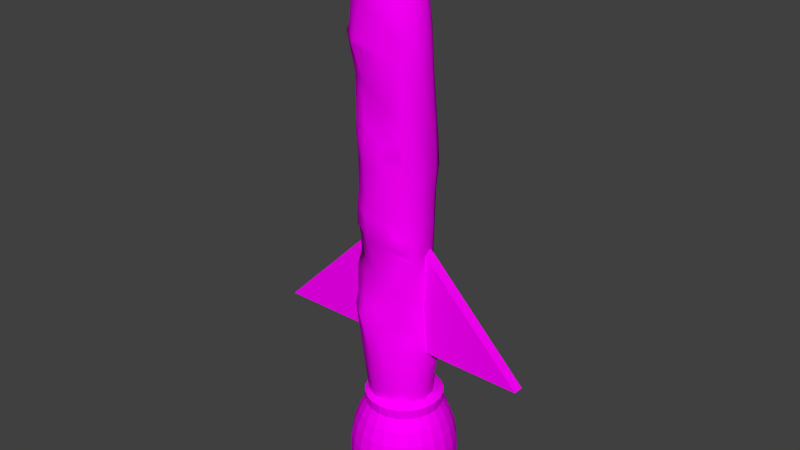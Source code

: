 # Source: rocket.blend  (saved by Blender 2.72.0; exported with 4.5.12 LTS)
import bpy
from mathutils import Matrix  # noqa: F401  (used for matrix-valued properties, if any)

bpy.ops.wm.read_factory_settings(use_empty=True)
scene = bpy.context.scene
scene.name = 'Scene'

# ---- collections
col_collection_1 = bpy.data.collections.new('Collection 1'); scene.collection.children.link(col_collection_1)

# ---- images (referenced by path relative to the original .blend; pixels are not part of the script)
import os
ASSET_DIR = os.environ.get("B2B_ASSET_DIR", "")  # directory of the original .blend (textures are referenced by path, not embedded)
HERE = os.path.dirname(os.path.abspath(__file__))  # packed textures are extracted next to this script under _unpacked/

def load_image(name, relpath, width, height, colorspace="sRGB"):
    """Load a texture the original file referenced (path relative to the .blend, or extracted next to this script)."""
    p = next((c for c in (os.path.join(HERE, relpath), os.path.join(ASSET_DIR, relpath)) if relpath and os.path.exists(c)), "")
    if p:
        img = bpy.data.images.load(p, check_existing=True)
        img.name = name
    else:  # same state as the original file: an image datablock whose file is absent (Cycles renders it pink)
        img = bpy.data.images.new(name, width, height)
        img.source = "FILE"
        img.filepath = "//" + (relpath or name)
    img.colorspace_settings.name = colorspace
    return img
img_metalaircraft0088_1_m_jpg = load_image('MetalAircraft0088_1_M.jpg', 'MetalAircraft0088_1_M.jpg', 1024, 1024, 'sRGB')
img_baguette_diff_png = load_image('Baguette_Diff.png', 'Baguette_Diff.png', 1024, 1024, 'sRGB')
img_metalplatesbare0058_2_s_jpg = load_image('MetalPlatesBare0058_2_S.jpg', 'MetalPlatesBare0058_2_S.jpg', 1024, 1024, 'sRGB')

# ---- materials (node trees are filled in below, after node groups)
mat_fins = bpy.data.materials.new('Fins')
mat_fins.alpha_threshold = 0.0
mat_fins.roughness = 0.5
mat_baguette = bpy.data.materials.new('Baguette')
mat_baguette.alpha_threshold = 0.0
mat_baguette.diffuse_color = (0.5804, 0.4824, 0.3765, 1.0)
mat_baguette.roughness = 0.5
mat_baguette.specular_intensity = 0.0
mat_metal = bpy.data.materials.new('Metal')
mat_metal.alpha_threshold = 0.0
mat_metal.roughness = 0.5

# ---- material node trees
mat_fins.use_nodes = True; mat_fins.node_tree.nodes.clear()
_N = mat_fins.node_tree.nodes; _L = mat_fins.node_tree.links
n0 = _N.new('ShaderNodeOutputMaterial'); n0.name = 'Material Output'; n0.location = (300, 300)
n1 = _N.new('ShaderNodeBsdfDiffuse'); n1.name = 'Diffuse BSDF'; n1.location = (10, 300)
n2 = _N.new('ShaderNodeTexImage'); n2.name = 'Image Texture'; n2.location = (-180, 300)
n2.width = 140
n2.image = img_metalaircraft0088_1_m_jpg
_L.new(n1.outputs[0], n0.inputs[0])
_L.new(n2.outputs[0], n1.inputs[0])
n0.is_active_output = True
mat_baguette.use_nodes = True; mat_baguette.node_tree.nodes.clear()
_N = mat_baguette.node_tree.nodes; _L = mat_baguette.node_tree.links
n0 = _N.new('ShaderNodeOutputMaterial'); n0.name = 'Material Output'; n0.location = (1200, 880)
n0.label = 'Material Out'
n1 = _N.new('ShaderNodeMix'); n1.name = 'Mix.005'; n1.location = (1000, 660)
n1.label = 'Bump/Map'
n1.mute = True
n1.data_type = 'RGBA'
n1.blend_type = 'MULTIPLY'
n1.inputs[0].default_value = 1.0
n1.inputs[6].default_value = (1.0, 1.0, 1.0, 1.0)
n1.inputs[7].default_value = (0.0, 0.0, 0.0, 1.0)
n2 = _N.new('ShaderNodeTexCoord'); n2.name = 'Texture Coordinate'; n2.location = (-600, 660)
n2.label = 'Texture Coords'
n3 = _N.new('ShaderNodeBsdfDiffuse'); n3.name = 'Diffuse BSDF.001'; n3.location = (1000, 880)
n4 = _N.new('ShaderNodeTexImage'); n4.name = 'Image Texture'; n4.location = (810, 880)
n4.width = 140
n4.image = img_baguette_diff_png
n5 = _N.new('ShaderNodeDisplacement'); n5.name = 'Displacement'; n5.location = (0, 0)
n5.inputs[1].default_value = 0.0
n5.inputs[2].default_value = 0.1
_L.new(n3.outputs[0], n0.inputs[0])
_L.new(n4.outputs[0], n3.inputs[0])
_L.new(n1.outputs[2], n5.inputs[0])
_L.new(n5.outputs[0], n0.inputs[2])
n0.is_active_output = True
mat_metal.use_nodes = True; mat_metal.node_tree.nodes.clear()
_N = mat_metal.node_tree.nodes; _L = mat_metal.node_tree.links
n0 = _N.new('ShaderNodeOutputMaterial'); n0.name = 'Material Output'; n0.location = (300, 300)
n1 = _N.new('ShaderNodeBsdfDiffuse'); n1.name = 'Diffuse BSDF'; n1.location = (10, 300)
n2 = _N.new('ShaderNodeTexImage'); n2.name = 'Image Texture'; n2.location = (-180, 300)
n2.width = 140
n2.image = img_metalplatesbare0058_2_s_jpg
_L.new(n1.outputs[0], n0.inputs[0])
_L.new(n2.outputs[0], n1.inputs[0])
n0.is_active_output = True

# ---- world
world_world = bpy.data.worlds.new('World'); scene.world = world_world
world_world.color = (0.05088, 0.05088, 0.05088)
world_world.use_sun_shadow = False
world_world.sun_shadow_jitter_overblur = 0.0
world_world.cycles.sampling_method = 'MANUAL'
world_world.cycles.sample_map_resolution = 256

# ---- meshes
me_cube_003 = bpy.data.meshes.new('Cube.003')
me_cube_003.from_pydata([(-1.0, -1.0, -1.0), (-1.0, 1.0, -1.0), (1.0, 1.0, -1.0), (1.0, -1.0, -1.0), (-1.0, -1.0, 1.0), (-1.0, 1.0, 1.0)], [], [(4, 5, 1, 0), (5, 4, 3, 2), (4, 0, 3), (0, 1, 2, 3), (1, 5, 2)])
_uv = me_cube_003.uv_layers.new(name='UVMap')
_uv.uv.foreach_set('vector', [0.3333, 0.4142, 0.3333, 4.938e-08, 0.6667, 0.0, 0.6667, 0.4142, 0.2226, 0.5858, 0.1108, 0.5858, 0.1108, 2.98e-08, 0.2226, 0.0, 0.8047, 1.0, 0.569, 0.7071, 0.8047, 0.4142, 1.0, 0.0, 1.0, 0.4142, 0.6667, 0.4142, 0.6667, 3.703e-08, 0.3333, 0.7071, 0.569, 0.4142, 0.569, 1.0])
me_cube_003.materials.append(mat_fins)
me_cube_003.use_remesh_preserve_volume = False
me_cube_003.use_remesh_preserve_attributes = False
me_cube_003.use_mirror_vertex_groups = False
me_cube_003.update()
me_cube_001 = bpy.data.meshes.new('Cube.001')
me_cube_001.from_pydata([(-1.0, -1.0, -1.0), (-1.0, 1.0, -1.0), (1.0, 1.0, -1.0), (1.0, -1.0, -1.0), (-1.0, -1.0, 1.0), (-1.0, 1.0, 1.0)], [], [(4, 5, 1, 0), (5, 4, 3, 2), (4, 0, 3), (0, 1, 2, 3), (1, 5, 2)])
_uv = me_cube_001.uv_layers.new(name='UVMap')
_uv.uv.foreach_set('vector', [0.3333, 0.4142, 0.3333, 4.938e-08, 0.6667, 0.0, 0.6667, 0.4142, 0.2226, 0.5858, 0.1108, 0.5858, 0.1108, 2.98e-08, 0.2226, 0.0, 0.8047, 1.0, 0.569, 0.7071, 0.8047, 0.4142, 1.0, 0.0, 1.0, 0.4142, 0.6667, 0.4142, 0.6667, 3.703e-08, 0.3333, 0.7071, 0.569, 0.4142, 0.569, 1.0])
me_cube_001.materials.append(mat_fins)
me_cube_001.use_remesh_preserve_volume = False
me_cube_001.use_remesh_preserve_attributes = False
me_cube_001.use_mirror_vertex_groups = False
me_cube_001.update()
me_untitled_001 = bpy.data.meshes.new('Untitled.001')
me_untitled_001.from_pydata([(-7.018, -79.5, 8.095), (1.155, -85.49, 10.47), (-9.989, -54.14, 13.76), (6.904, -67.86, 12.84), (-9.058, -22.74, 13.84), (6.979, -39.52, 11.83), (-8.273, -2.558, 13.12), (6.622, -11.42, 12.82), (-10.4, 21.23, 12.35), (6.577, 14.9, 12.51), (-6.433, 52.85, 12.4), (8.059, 45.39, 14.47), (-9.386, 64.56, 12.37), (5.179, 62.99, 12.55), (-11.86, 82.72, 10.85), (1.195, 86.5, 10.6), (3.24, -88.83, 5.375), (13.6, -70.74, 2.013), (11.74, -40.5, 2.876), (12.4, 12.54, 2.995), (-15.03, 54.55, 3.226), (-14.32, 0.6726, 2.863), (-14.7, -18.42, 3.116), (-0.5394, -75.97, 14.09), (-0.655, -48.37, 15.41), (0.3458, -15.17, 14.72), (-2.047, 5.708, 14.14), (-1.879, 31.79, 13.93), (-2.98, 76.45, 13.87), (-2.985, -86.97, 8.275), (10.03, -83.07, 7.502), (13.57, -54.87, 8.416), (10.48, -22.22, 9.939), (10.36, -0.3226, 8.467), (8.164, 25.37, 8.242), (7.605, 81.13, 8.007), (-4.998, 91.03, 6.954), (-13.7, 73.76, 7.74), (-14.54, 64.35, 7.647), (-12.28, 40.45, 8.004), (-12.58, 11.4, 8.665), (-12.89, -8.93, 8.235), (-12.79, -42.07, 9.155), (-10.93, -70.42, 8.09), (-2.374, -83.49, 8.123), (6.253, -79.79, 12.27), (-1.097, -63.48, 15.11), (-7.458, -71.65, 12.5), (9.951, -51.74, 13.2), (-3.296, -32.1, 14.94), (-8.819, -44.45, 13.84), (6.962, -20.52, 12.36), (-0.707, -7.05, 14.42), (-8.489, -11.51, 12.89), (6.099, 1.951, 12.5), (-0.8017, 17.92, 13.28), (-9.259, 13.46, 11.33), (3.462, 26.92, 12.51), (1.598, 50.37, 14.12), (-7.432, 35.63, 12.1), (-1.331, 64.47, 14.36), (3.718, 78.68, 12.28), (-4.516, 86.86, 11.27), (-9.695, 74.09, 12.2), (1.358, -88.24, 8.694), (-8.515, -80.46, 7.389), (11.03, -83.21, 1.818), (13.07, -56.65, 2.362), (10.85, -22.62, 3.907), (13.35, 26.96, 0.5088), (8.946, 81.21, 2.63), (11.85, -70.08, 8.094), (10.86, -41.0, 8.29), (10.37, -13.48, 8.507), (10.89, 12.65, 7.867), (11.89, 43.8, 9.114), (10.13, 63.32, 7.922), (2.923, 88.9, 7.205), (-4.737, 91.21, 2.141), (-13.95, 84.77, 7.433), (-14.79, 74.49, 2.335), (-16.09, 64.25, 1.83), (-14.25, 39.5, 2.957), (-11.97, -69.86, 4.72), (-13.45, 54.27, 8.105), (-13.35, 23.62, 7.695), (-12.81, -0.07523, 8.792), (-12.9, -18.99, 9.269), (-12.65, -57.71, 9.203), (-0.2076, -61.67, 15.11), (7.598, -65.98, 12.53), (12.08, -68.1, 7.767), (12.97, -68.51, 4.002), (12.6, -58.56, 4.247), (12.38, -57.6, 8.951), (8.913, -53.53, 13.72), (-1.47, -50.21, 15.39), (-6.66, -47.68, 14.19), (-6.672, -54.71, 14.17), (-0.6696, -28.5, 13.46), (7.473, -35.03, 11.4), (10.82, -37.35, 8.694), (11.3, -37.21, 5.664), (10.58, -28.63, 7.689), (9.916, -27.7, 10.42), (6.012, -26.16, 12.8), (-0.5173, -19.96, 14.71), (-6.236, -16.31, 13.35), (-5.554, -21.31, 14.12), (-5.352, 13.16, 13.33), (-0.8615, 8.21, 14.13), (7.053, 6.45, 12.15), (10.83, 3.813, 8.923), (11.02, 3.942, 6.218), (11.64, 8.901, 6.911), (10.48, 11.77, 9.847), (5.587, 14.17, 13.42), (-2.15, 16.48, 13.96), (-8.125, 19.02, 13.54), (-7.132, 41.17, 12.35), (-1.141, 37.28, 13.95), (4.844, 33.74, 12.55), (8.729, 31.99, 7.928), (12.74, 30.31, 4.906), (11.62, 36.21, 4.25), (11.3, 38.72, 8.288), (7.27, 40.93, 12.89), (1.515, 44.35, 14.04), (-5.364, 47.32, 12.33), (-11.69, 51.03, 9.523), (-10.55, 43.62, 9.197), (-5.039, -78.21, -4.437), (4.021, -84.09, -6.177), (-6.668, -58.73, -7.085), (8.226, -66.68, -8.021), (-9.027, -28.46, -7.119), (6.755, -36.74, -8.07), (-8.636, -2.27, -7.198), (5.413, -10.88, -6.826), (-7.789, 23.19, -7.647), (6.865, 15.31, -7.257), (-9.061, 51.77, -8.403), (6.138, 45.34, -7.401), (5.036, 61.64, -7.541), (-11.04, 81.41, -5.485), (2.196, 85.29, -5.363), (0.6955, -74.46, -8.806), (0.485, -48.34, -8.776), (-1.997, -15.85, -8.658), (-1.059, 6.707, -8.824), (-0.6587, 32.6, -9.554), (-1.246, 62.9, -9.211), (-2.008, 75.03, -8.24), (-2.918, -88.04, -0.4879), (10.15, -82.11, -3.766), (12.01, -55.81, -3.494), (10.07, -22.63, -3.885), (10.33, 0.01795, -2.712), (11.82, 27.14, -3.26), (8.105, 80.32, -2.588), (-4.171, 90.14, -2.651), (-13.39, 73.68, -3.007), (-14.49, 63.69, -3.953), (-12.89, 38.91, -3.655), (-12.66, 10.91, -2.812), (-13.62, -8.951, -3.675), (-12.44, -42.56, -0.6186), (-9.716, -70.92, -0.7649), (-5.688, -71.87, -6.325), (0.7922, -62.24, -9.115), (6.74, -78.41, -7.744), (-1.242, -83.81, -5.569), (-7.33, -43.79, -7.326), (-1.082, -32.46, -9.042), (7.874, -52.72, -7.672), (-9.32, -11.39, -7.715), (-1.572, -6.572, -8.668), (5.478, -20.05, -7.636), (-8.266, 10.87, -7.332), (-0.4776, 19.36, -9.202), (6.097, 2.481, -7.136), (-8.069, 36.64, -8.218), (-0.8973, 48.85, -9.668), (7.03, 29.09, -7.636), (-9.232, 63.18, -8.15), (-8.907, 72.77, -7.133), (-3.338, 85.49, -6.404), (4.518, 77.37, -6.713), (4.511, -87.23, -2.801), (-7.852, -81.2, -0.5737), (12.56, -69.29, -3.86), (11.13, -38.93, -3.82), (9.665, -13.09, -2.682), (11.05, 13.24, -2.744), (10.73, 43.5, -3.114), (9.81, 62.42, -3.453), (3.592, 88.03, -2.353), (-13.31, 83.91, -2.286), (-13.53, 53.79, -3.813), (-12.21, 23.43, -3.019), (-12.86, -0.0273, -2.946), (-13.39, -18.87, -2.834), (-11.57, -57.87, -0.7275), (-9.36, -80.54, 5.022), (11.27, -14.0, 2.866), (12.51, 42.72, 2.396), (3.614, 89.5, 2.432), (-14.4, 86.02, 2.517), (-13.62, 23.71, 2.482), (-13.55, -57.18, 5.268), (-3.15, -87.11, 5.179), (11.58, -0.6539, 2.893), (11.46, 63.32, 2.009), (-14.19, 11.46, 2.869), (-14.7, -8.305, 2.216), (-14.12, -41.84, 5.127)], [], [(0, 44, 23), (23, 47, 0), (44, 1, 45), (45, 23, 44), (3, 46, 23), (23, 45, 3), (46, 2, 47), (47, 23, 46), (98, 89, 96), (96, 97, 98), (89, 90, 95), (95, 96, 89), (5, 49, 24), (24, 48, 5), (49, 4, 50), (50, 24, 49), (108, 99, 106), (106, 107, 108), (99, 100, 105), (105, 106, 99), (7, 52, 25), (25, 51, 7), (52, 6, 53), (53, 25, 52), (6, 52, 26), (26, 56, 6), (52, 7, 54), (54, 26, 52), (116, 117, 110), (110, 111, 116), (117, 118, 109), (109, 110, 117), (8, 55, 27), (27, 59, 8), (55, 9, 57), (57, 27, 55), (126, 127, 120), (120, 121, 126), (127, 128, 119), (119, 120, 127), (10, 58, 60), (60, 12, 10), (58, 11, 13), (13, 60, 58), (12, 60, 28), (28, 63, 12), (60, 13, 61), (61, 28, 60), (15, 62, 28), (28, 61, 15), (62, 14, 63), (63, 28, 62), (203, 210, 29), (29, 65, 203), (210, 16, 64), (64, 29, 210), (1, 44, 29), (29, 64, 1), (44, 0, 65), (65, 29, 44), (16, 66, 30), (30, 64, 16), (66, 17, 71), (71, 30, 66), (3, 45, 30), (30, 71, 3), (45, 1, 64), (64, 30, 45), (92, 93, 94), (94, 91, 92), (67, 18, 72), (72, 31, 67), (5, 48, 31), (31, 72, 5), (95, 90, 91), (91, 94, 95), (102, 103, 104), (104, 101, 102), (68, 204, 73), (73, 32, 68), (7, 51, 32), (32, 73, 7), (105, 100, 101), (101, 104, 105), (204, 211, 33), (33, 73, 204), (113, 114, 115), (115, 112, 113), (116, 111, 112), (112, 115, 116), (54, 7, 73), (73, 33, 54), (19, 69, 34), (34, 74, 19), (123, 124, 125), (125, 122, 123), (126, 121, 122), (122, 125, 126), (57, 9, 74), (74, 34, 57), (205, 212, 76), (76, 75, 205), (13, 11, 75), (75, 76, 13), (212, 70, 35), (35, 76, 212), (70, 206, 77), (77, 35, 70), (15, 61, 35), (35, 77, 15), (61, 13, 76), (76, 35, 61), (206, 78, 36), (36, 77, 206), (78, 207, 79), (79, 36, 78), (14, 62, 36), (36, 79, 14), (62, 15, 77), (77, 36, 62), (207, 80, 37), (37, 79, 207), (80, 81, 38), (38, 37, 80), (12, 63, 37), (37, 38, 12), (63, 14, 79), (79, 37, 63), (81, 20, 84), (84, 38, 81), (10, 12, 38), (38, 84, 10), (20, 82, 39), (39, 84, 20), (82, 208, 85), (85, 39, 82), (8, 59, 39), (39, 85, 8), (119, 128, 129), (129, 130, 119), (208, 213, 40), (40, 85, 208), (213, 21, 86), (86, 40, 213), (6, 56, 40), (40, 86, 6), (56, 8, 85), (85, 40, 56), (21, 214, 41), (41, 86, 21), (214, 22, 87), (87, 41, 214), (4, 53, 41), (41, 87, 4), (53, 6, 86), (86, 41, 53), (22, 215, 42), (42, 87, 22), (215, 209, 88), (88, 42, 215), (2, 50, 42), (42, 88, 2), (50, 4, 87), (87, 42, 50), (209, 83, 43), (43, 88, 209), (83, 203, 65), (65, 43, 83), (0, 47, 43), (43, 65, 0), (47, 2, 88), (88, 43, 47), (90, 89, 46), (46, 3, 90), (91, 90, 3), (3, 71, 91), (92, 91, 71), (71, 17, 92), (93, 92, 17), (17, 67, 93), (94, 93, 67), (67, 31, 94), (95, 94, 31), (31, 48, 95), (96, 95, 48), (48, 24, 96), (97, 96, 24), (24, 50, 97), (98, 97, 50), (50, 2, 98), (89, 98, 2), (2, 46, 89), (100, 99, 49), (49, 5, 100), (101, 100, 5), (5, 72, 101), (102, 101, 72), (72, 18, 102), (103, 102, 18), (18, 68, 103), (104, 103, 68), (68, 32, 104), (105, 104, 32), (32, 51, 105), (106, 105, 51), (51, 25, 106), (107, 106, 25), (25, 53, 107), (108, 107, 53), (53, 4, 108), (99, 108, 4), (4, 49, 99), (26, 110, 109), (109, 56, 26), (111, 110, 26), (26, 54, 111), (112, 111, 54), (54, 33, 112), (113, 112, 33), (33, 211, 113), (114, 113, 211), (211, 19, 114), (115, 114, 19), (19, 74, 115), (116, 115, 74), (74, 9, 116), (117, 116, 9), (9, 55, 117), (118, 117, 55), (55, 8, 118), (56, 109, 118), (118, 8, 56), (120, 119, 59), (59, 27, 120), (121, 120, 27), (27, 57, 121), (122, 121, 57), (57, 34, 122), (123, 122, 34), (34, 69, 123), (124, 123, 69), (69, 205, 124), (125, 124, 205), (205, 75, 125), (126, 125, 75), (75, 11, 126), (127, 126, 11), (11, 58, 127), (128, 127, 58), (58, 10, 128), (129, 128, 10), (10, 84, 129), (130, 129, 84), (84, 39, 130), (119, 130, 39), (39, 59, 119), (131, 168, 146), (146, 171, 131), (168, 133, 169), (169, 146, 168), (134, 170, 146), (146, 169, 134), (170, 132, 171), (171, 146, 170), (133, 172, 147), (147, 169, 133), (172, 135, 173), (173, 147, 172), (136, 174, 147), (147, 173, 136), (174, 134, 169), (169, 147, 174), (135, 175, 148), (148, 173, 135), (175, 137, 176), (176, 148, 175), (138, 177, 148), (148, 176, 138), (177, 136, 173), (173, 148, 177), (137, 178, 149), (149, 176, 137), (178, 139, 179), (179, 149, 178), (140, 180, 149), (149, 179, 140), (180, 138, 176), (176, 149, 180), (139, 181, 150), (150, 179, 139), (181, 141, 182), (182, 150, 181), (142, 183, 150), (150, 182, 142), (183, 140, 179), (179, 150, 183), (141, 184, 151), (151, 182, 141), (143, 142, 182), (182, 151, 143), (184, 185, 152), (152, 151, 184), (185, 144, 186), (186, 152, 185), (145, 187, 152), (152, 186, 145), (187, 143, 151), (151, 152, 187), (131, 171, 153), (153, 189, 131), (171, 132, 188), (188, 153, 171), (16, 210, 153), (153, 188, 16), (210, 203, 189), (189, 153, 210), (132, 170, 154), (154, 188, 132), (170, 134, 190), (190, 154, 170), (17, 66, 154), (154, 190, 17), (66, 16, 188), (188, 154, 66), (134, 174, 155), (155, 190, 134), (174, 136, 191), (191, 155, 174), (18, 67, 155), (155, 191, 18), (67, 17, 190), (190, 155, 67), (136, 177, 156), (156, 191, 136), (177, 138, 192), (192, 156, 177), (204, 68, 156), (156, 192, 204), (68, 18, 191), (191, 156, 68), (138, 180, 157), (157, 192, 138), (180, 140, 193), (193, 157, 180), (19, 211, 157), (157, 193, 19), (211, 204, 192), (192, 157, 211), (140, 183, 158), (158, 193, 140), (183, 142, 194), (194, 158, 183), (205, 69, 158), (158, 194, 205), (69, 19, 193), (193, 158, 69), (142, 143, 195), (195, 194, 142), (212, 205, 194), (194, 195, 212), (143, 187, 159), (159, 195, 143), (187, 145, 196), (196, 159, 187), (206, 70, 159), (159, 196, 206), (70, 212, 195), (195, 159, 70), (145, 186, 160), (160, 196, 145), (186, 144, 197), (197, 160, 186), (207, 78, 160), (160, 197, 207), (78, 206, 196), (196, 160, 78), (144, 185, 161), (161, 197, 144), (185, 184, 162), (162, 161, 185), (81, 80, 161), (161, 162, 81), (80, 207, 197), (197, 161, 80), (184, 141, 198), (198, 162, 184), (20, 81, 162), (162, 198, 20), (141, 181, 163), (163, 198, 141), (181, 139, 199), (199, 163, 181), (208, 82, 163), (163, 199, 208), (82, 20, 198), (198, 163, 82), (139, 178, 164), (164, 199, 139), (178, 137, 200), (200, 164, 178), (21, 213, 164), (164, 200, 21), (213, 208, 199), (199, 164, 213), (137, 175, 165), (165, 200, 137), (175, 135, 201), (201, 165, 175), (22, 214, 165), (165, 201, 22), (214, 21, 200), (200, 165, 214), (135, 172, 166), (166, 201, 135), (172, 133, 202), (202, 166, 172), (209, 215, 166), (166, 202, 209), (215, 22, 201), (201, 166, 215), (133, 168, 167), (167, 202, 133), (168, 131, 189), (189, 167, 168), (203, 83, 167), (167, 189, 203), (83, 209, 202), (202, 167, 83)])
me_untitled_001.polygons.foreach_set('use_smooth', [True] * 428)
_uv = me_untitled_001.uv_layers.new(name='UVChannel_1')
_uv.uv.foreach_set('vector', [0.5541, 0.958, 0.5137, 0.9469, 0.5494, 0.8945, 0.5494, 0.8945, 0.5989, 0.9142, 0.5541, 0.958, 0.5137, 0.9469, 0.4881, 0.9303, 0.5002, 0.8817, 0.5002, 0.8817, 0.5494, 0.8945, 0.5137, 0.9469, 0.5498, 0.8207, 0.6104, 0.8423, 0.5494, 0.8945, 0.5494, 0.8945, 0.5002, 0.8817, 0.5498, 0.8207, 0.6104, 0.8423, 0.6961, 0.8461, 0.5989, 0.9142, 0.5989, 0.9142, 0.5494, 0.8945, 0.6104, 0.8423, 0.6787, 0.8316, 0.6152, 0.8299, 0.6774, 0.784, 0.6774, 0.784, 0.714, 0.7995, 0.6787, 0.8316, 0.6152, 0.8299, 0.5549, 0.8089, 0.6121, 0.7497, 0.6121, 0.7497, 0.6774, 0.784, 0.6152, 0.8299, 0.6848, 0.6858, 0.7729, 0.7086, 0.6826, 0.7712, 0.6826, 0.7712, 0.6162, 0.7371, 0.6848, 0.6858, 0.7729, 0.7086, 0.8461, 0.6938, 0.7401, 0.796, 0.7401, 0.796, 0.6826, 0.7712, 0.7729, 0.7086, 0.8378, 0.6695, 0.7782, 0.6769, 0.8222, 0.6376, 0.8222, 0.6376, 0.862, 0.6475, 0.8378, 0.6695, 0.7782, 0.6769, 0.7051, 0.6624, 0.7595, 0.6316, 0.7595, 0.6316, 0.8222, 0.6376, 0.7782, 0.6769, 0.8375, 0.528, 0.881, 0.554, 0.8404, 0.61, 0.8404, 0.61, 0.7836, 0.6006, 0.8375, 0.528, 0.881, 0.554, 0.9312, 0.569, 0.8986, 0.6377, 0.8986, 0.6377, 0.8404, 0.61, 0.881, 0.554, 0.1137, 0.5367, 0.05756, 0.5091, 0.1379, 0.4511, 0.1379, 0.4511, 0.2166, 0.4553, 0.1137, 0.5367, 0.05756, 0.5091, 0.03235, 0.4814, 0.08506, 0.432, 0.08506, 0.432, 0.1379, 0.4511, 0.05756, 0.5091, 0.1457, 0.3712, 0.1946, 0.3987, 0.1455, 0.433, 0.1455, 0.433, 0.1045, 0.3999, 0.1457, 0.3712, 0.1946, 0.3987, 0.2325, 0.4164, 0.1935, 0.4329, 0.1935, 0.4329, 0.1455, 0.433, 0.1946, 0.3987, 0.2678, 0.4153, 0.2057, 0.3735, 0.2753, 0.3236, 0.2753, 0.3236, 0.3249, 0.3385, 0.2678, 0.4153, 0.2057, 0.3735, 0.1608, 0.3506, 0.2216, 0.3163, 0.2216, 0.3163, 0.2753, 0.3236, 0.2057, 0.3735, 0.2823, 0.2331, 0.3288, 0.2503, 0.3022, 0.2956, 0.3022, 0.2956, 0.2535, 0.2774, 0.2823, 0.2331, 0.3288, 0.2503, 0.3786, 0.273, 0.3534, 0.311, 0.3534, 0.311, 0.3022, 0.2956, 0.3288, 0.2503, 0.4126, 0.2515, 0.36, 0.2205, 0.4411, 0.1656, 0.4411, 0.1656, 0.4848, 0.2066, 0.4126, 0.2515, 0.36, 0.2205, 0.3061, 0.2132, 0.4013, 0.136, 0.4013, 0.136, 0.4411, 0.1656, 0.36, 0.2205, 0.4848, 0.2066, 0.4411, 0.1656, 0.5068, 0.1183, 0.5068, 0.1183, 0.5321, 0.162, 0.4848, 0.2066, 0.4411, 0.1656, 0.4013, 0.136, 0.4874, 0.08822, 0.4874, 0.08822, 0.5068, 0.1183, 0.4411, 0.1656, 0.5357, 0.06331, 0.5613, 0.08897, 0.5068, 0.1183, 0.5068, 0.1183, 0.4874, 0.08822, 0.5357, 0.06331, 0.5613, 0.08897, 0.5799, 0.1227, 0.5321, 0.162, 0.5321, 0.162, 0.5068, 0.1183, 0.5613, 0.08897, 0.561, 0.9911, 0.4711, 0.984, 0.4935, 0.9609, 0.4935, 0.9609, 0.5537, 0.9712, 0.561, 0.9911, 0.4711, 0.984, 0.4166, 0.943, 0.4699, 0.9408, 0.4699, 0.9408, 0.4935, 0.9609, 0.4711, 0.984, 0.4881, 0.9303, 0.5137, 0.9469, 0.4935, 0.9609, 0.4935, 0.9609, 0.4699, 0.9408, 0.4881, 0.9303, 0.5137, 0.9469, 0.5541, 0.958, 0.5537, 0.9712, 0.5537, 0.9712, 0.4935, 0.9609, 0.5137, 0.9469, 0.4166, 0.943, 0.4042, 0.8623, 0.4554, 0.8757, 0.4554, 0.8757, 0.4699, 0.9408, 0.4166, 0.943, 0.4042, 0.8623, 0.4656, 0.7817, 0.5043, 0.8019, 0.5043, 0.8019, 0.4554, 0.8757, 0.4042, 0.8623, 0.5498, 0.8207, 0.5002, 0.8817, 0.4554, 0.8757, 0.4554, 0.8757, 0.5043, 0.8019, 0.5498, 0.8207, 0.5002, 0.8817, 0.4881, 0.9303, 0.4699, 0.9408, 0.4699, 0.9408, 0.4554, 0.8757, 0.5002, 0.8817, 0.4876, 0.7768, 0.5358, 0.723, 0.5637, 0.7411, 0.5637, 0.7411, 0.511, 0.79, 0.4876, 0.7768, 0.5351, 0.7028, 0.6306, 0.6233, 0.6516, 0.6662, 0.6516, 0.6662, 0.573, 0.7235, 0.5351, 0.7028, 0.6848, 0.6858, 0.6162, 0.7371, 0.573, 0.7235, 0.573, 0.7235, 0.6516, 0.6662, 0.6848, 0.6858, 0.6121, 0.7497, 0.5549, 0.8089, 0.511, 0.79, 0.511, 0.79, 0.5637, 0.7411, 0.6121, 0.7497, 0.6591, 0.6348, 0.7127, 0.6054, 0.7305, 0.6152, 0.7305, 0.6152, 0.6727, 0.6511, 0.6591, 0.6348, 0.7283, 0.5426, 0.7853, 0.4843, 0.8059, 0.5082, 0.8059, 0.5082, 0.7554, 0.5774, 0.7283, 0.5426, 0.8375, 0.528, 0.7836, 0.6006, 0.7554, 0.5774, 0.7554, 0.5774, 0.8059, 0.5082, 0.8375, 0.528, 0.7595, 0.6316, 0.7051, 0.6624, 0.6727, 0.6511, 0.6727, 0.6511, 0.7305, 0.6152, 0.7595, 0.6316, 0.003204, 0.4115, 0.01116, 0.3531, 0.05548, 0.411, 0.05548, 0.411, 0.02046, 0.4601, 0.003204, 0.4115, 0.05055, 0.3567, 0.08015, 0.3373, 0.1054, 0.3518, 0.1054, 0.3518, 0.06018, 0.3848, 0.05055, 0.3567, 0.1457, 0.3712, 0.1045, 0.3999, 0.06018, 0.3848, 0.06018, 0.3848, 0.1054, 0.3518, 0.1457, 0.3712, 0.08506, 0.432, 0.03235, 0.4814, 0.02046, 0.4601, 0.02046, 0.4601, 0.05548, 0.411, 0.08506, 0.432, 0.0639, 0.2578, 0.1304, 0.2099, 0.1818, 0.2887, 0.1818, 0.2887, 0.1206, 0.3217, 0.0639, 0.2578, 0.184, 0.2345, 0.2105, 0.2008, 0.2419, 0.21, 0.2419, 0.21, 0.2149, 0.2541, 0.184, 0.2345, 0.2823, 0.2331, 0.2535, 0.2774, 0.2149, 0.2541, 0.2149, 0.2541, 0.2419, 0.21, 0.2823, 0.2331, 0.2216, 0.3163, 0.1608, 0.3506, 0.1206, 0.3217, 0.1206, 0.3217, 0.1818, 0.2887, 0.2216, 0.3163, 0.2229, 0.1266, 0.3337, 0.04819, 0.3728, 0.09586, 0.3728, 0.09586, 0.2684, 0.1864, 0.2229, 0.1266, 0.4013, 0.136, 0.3061, 0.2132, 0.2684, 0.1864, 0.2684, 0.1864, 0.3728, 0.09586, 0.4013, 0.136, 0.3337, 0.04819, 0.4695, 0.008008, 0.4818, 0.04437, 0.4818, 0.04437, 0.3728, 0.09586, 0.3337, 0.04819, 0.4695, 0.008008, 0.5557, 0.005819, 0.5455, 0.03457, 0.5455, 0.03457, 0.4818, 0.04437, 0.4695, 0.008008, 0.5357, 0.06331, 0.4874, 0.08822, 0.4818, 0.04437, 0.4818, 0.04437, 0.5455, 0.03457, 0.5357, 0.06331, 0.4874, 0.08822, 0.4013, 0.136, 0.3728, 0.09586, 0.3728, 0.09586, 0.4818, 0.04437, 0.4874, 0.08822, 0.5557, 0.005819, 0.6366, 0.04018, 0.5931, 0.06493, 0.5931, 0.06493, 0.5455, 0.03457, 0.5557, 0.005819, 0.6366, 0.04018, 0.6617, 0.1215, 0.6097, 0.1229, 0.6097, 0.1229, 0.5931, 0.06493, 0.6366, 0.04018, 0.5799, 0.1227, 0.5613, 0.08897, 0.5931, 0.06493, 0.5931, 0.06493, 0.6097, 0.1229, 0.5799, 0.1227, 0.5613, 0.08897, 0.5357, 0.06331, 0.5455, 0.03457, 0.5455, 0.03457, 0.5931, 0.06493, 0.5613, 0.08897, 0.6617, 0.1215, 0.6173, 0.203, 0.5648, 0.1887, 0.5648, 0.1887, 0.6097, 0.1229, 0.6617, 0.1215, 0.6173, 0.203, 0.552, 0.2699, 0.5205, 0.2414, 0.5205, 0.2414, 0.5648, 0.1887, 0.6173, 0.203, 0.4848, 0.2066, 0.5321, 0.162, 0.5648, 0.1887, 0.5648, 0.1887, 0.5205, 0.2414, 0.4848, 0.2066, 0.5321, 0.162, 0.5799, 0.1227, 0.6097, 0.1229, 0.6097, 0.1229, 0.5648, 0.1887, 0.5321, 0.162, 0.552, 0.2699, 0.4887, 0.3113, 0.4619, 0.2863, 0.4619, 0.2863, 0.5205, 0.2414, 0.552, 0.2699, 0.4126, 0.2515, 0.4848, 0.2066, 0.5205, 0.2414, 0.5205, 0.2414, 0.4619, 0.2863, 0.4126, 0.2515, 0.4887, 0.3113, 0.4061, 0.3886, 0.3824, 0.35, 0.3824, 0.35, 0.4619, 0.2863, 0.4887, 0.3113, 0.4061, 0.3886, 0.3227, 0.4622, 0.2973, 0.4354, 0.2973, 0.4354, 0.3824, 0.35, 0.4061, 0.3886, 0.2678, 0.4153, 0.3249, 0.3385, 0.3824, 0.35, 0.3824, 0.35, 0.2973, 0.4354, 0.2678, 0.4153, 0.3534, 0.311, 0.3786, 0.273, 0.4329, 0.2906, 0.4329, 0.2906, 0.3892, 0.3236, 0.3534, 0.311, 0.3227, 0.4622, 0.2563, 0.5186, 0.2268, 0.4875, 0.2268, 0.4875, 0.2973, 0.4354, 0.3227, 0.4622, 0.2563, 0.5186, 0.1659, 0.5987, 0.1406, 0.5651, 0.1406, 0.5651, 0.2268, 0.4875, 0.2563, 0.5186, 0.1137, 0.5367, 0.2166, 0.4553, 0.2268, 0.4875, 0.2268, 0.4875, 0.1406, 0.5651, 0.1137, 0.5367, 0.2166, 0.4553, 0.2678, 0.4153, 0.2973, 0.4354, 0.2973, 0.4354, 0.2268, 0.4875, 0.2166, 0.4553, 0.9944, 0.6132, 0.9896, 0.7052, 0.9465, 0.6679, 0.9465, 0.6679, 0.9729, 0.5952, 0.9944, 0.6132, 0.9896, 0.7052, 0.9366, 0.7566, 0.8956, 0.7261, 0.8956, 0.7261, 0.9465, 0.6679, 0.9896, 0.7052, 0.8461, 0.6938, 0.8986, 0.6377, 0.9465, 0.6679, 0.9465, 0.6679, 0.8956, 0.7261, 0.8461, 0.6938, 0.8986, 0.6377, 0.9312, 0.569, 0.9729, 0.5952, 0.9729, 0.5952, 0.9465, 0.6679, 0.8986, 0.6377, 0.9366, 0.7566, 0.8298, 0.8642, 0.7896, 0.8342, 0.7896, 0.8342, 0.8956, 0.7261, 0.9366, 0.7566, 0.8298, 0.8642, 0.7392, 0.9308, 0.7141, 0.8879, 0.7141, 0.8879, 0.7896, 0.8342, 0.8298, 0.8642, 0.6961, 0.8461, 0.7401, 0.796, 0.7896, 0.8342, 0.7896, 0.8342, 0.7141, 0.8879, 0.6961, 0.8461, 0.7401, 0.796, 0.8461, 0.6938, 0.8956, 0.7261, 0.8956, 0.7261, 0.7896, 0.8342, 0.7401, 0.796, 0.7392, 0.9308, 0.6588, 0.9732, 0.6238, 0.9425, 0.6238, 0.9425, 0.7141, 0.8879, 0.7392, 0.9308, 0.6588, 0.9732, 0.561, 0.9911, 0.5537, 0.9712, 0.5537, 0.9712, 0.6238, 0.9425, 0.6588, 0.9732, 0.5541, 0.958, 0.5989, 0.9142, 0.6238, 0.9425, 0.6238, 0.9425, 0.5537, 0.9712, 0.5541, 0.958, 0.5989, 0.9142, 0.6961, 0.8461, 0.7141, 0.8879, 0.7141, 0.8879, 0.6238, 0.9425, 0.5989, 0.9142, 0.5549, 0.8089, 0.6152, 0.8299, 0.6104, 0.8423, 0.6104, 0.8423, 0.5498, 0.8207, 0.5549, 0.8089, 0.511, 0.79, 0.5549, 0.8089, 0.5498, 0.8207, 0.5498, 0.8207, 0.5043, 0.8019, 0.511, 0.79, 0.4876, 0.7768, 0.511, 0.79, 0.5043, 0.8019, 0.5043, 0.8019, 0.4656, 0.7817, 0.4876, 0.7768, 0.5358, 0.723, 0.4876, 0.7768, 0.4656, 0.7817, 0.4656, 0.7817, 0.5351, 0.7028, 0.5358, 0.723, 0.5637, 0.7411, 0.5358, 0.723, 0.5351, 0.7028, 0.5351, 0.7028, 0.573, 0.7235, 0.5637, 0.7411, 0.6121, 0.7497, 0.5637, 0.7411, 0.573, 0.7235, 0.573, 0.7235, 0.6162, 0.7371, 0.6121, 0.7497, 0.6774, 0.784, 0.6121, 0.7497, 0.6162, 0.7371, 0.6162, 0.7371, 0.6826, 0.7712, 0.6774, 0.784, 0.714, 0.7995, 0.6774, 0.784, 0.6826, 0.7712, 0.6826, 0.7712, 0.7401, 0.796, 0.714, 0.7995, 0.6787, 0.8316, 0.714, 0.7995, 0.7401, 0.796, 0.7401, 0.796, 0.6961, 0.8461, 0.6787, 0.8316, 0.6152, 0.8299, 0.6787, 0.8316, 0.6961, 0.8461, 0.6961, 0.8461, 0.6104, 0.8423, 0.6152, 0.8299, 0.7051, 0.6624, 0.7782, 0.6769, 0.7729, 0.7086, 0.7729, 0.7086, 0.6848, 0.6858, 0.7051, 0.6624, 0.6727, 0.6511, 0.7051, 0.6624, 0.6848, 0.6858, 0.6848, 0.6858, 0.6516, 0.6662, 0.6727, 0.6511, 0.6591, 0.6348, 0.6727, 0.6511, 0.6516, 0.6662, 0.6516, 0.6662, 0.6306, 0.6233, 0.6591, 0.6348, 0.7127, 0.6054, 0.6591, 0.6348, 0.6306, 0.6233, 0.6306, 0.6233, 0.7283, 0.5426, 0.7127, 0.6054, 0.7305, 0.6152, 0.7127, 0.6054, 0.7283, 0.5426, 0.7283, 0.5426, 0.7554, 0.5774, 0.7305, 0.6152, 0.7595, 0.6316, 0.7305, 0.6152, 0.7554, 0.5774, 0.7554, 0.5774, 0.7836, 0.6006, 0.7595, 0.6316, 0.8222, 0.6376, 0.7595, 0.6316, 0.7836, 0.6006, 0.7836, 0.6006, 0.8404, 0.61, 0.8222, 0.6376, 0.862, 0.6475, 0.8222, 0.6376, 0.8404, 0.61, 0.8404, 0.61, 0.8986, 0.6377, 0.862, 0.6475, 0.8378, 0.6695, 0.862, 0.6475, 0.8986, 0.6377, 0.8986, 0.6377, 0.8461, 0.6938, 0.8378, 0.6695, 0.7782, 0.6769, 0.8378, 0.6695, 0.8461, 0.6938, 0.8461, 0.6938, 0.7729, 0.7086, 0.7782, 0.6769, 0.1379, 0.4511, 0.1455, 0.433, 0.1935, 0.4329, 0.1935, 0.4329, 0.2166, 0.4553, 0.1379, 0.4511, 0.1045, 0.3999, 0.1455, 0.433, 0.1379, 0.4511, 0.1379, 0.4511, 0.08506, 0.432, 0.1045, 0.3999, 0.06018, 0.3848, 0.1045, 0.3999, 0.08506, 0.432, 0.08506, 0.432, 0.05548, 0.411, 0.06018, 0.3848, 0.05055, 0.3567, 0.06018, 0.3848, 0.05548, 0.411, 0.05548, 0.411, 0.01116, 0.3531, 0.05055, 0.3567, 0.08015, 0.3373, 0.05055, 0.3567, 0.01116, 0.3531, 0.01116, 0.3531, 0.0639, 0.2578, 0.08015, 0.3373, 0.1054, 0.3518, 0.08015, 0.3373, 0.0639, 0.2578, 0.0639, 0.2578, 0.1206, 0.3217, 0.1054, 0.3518, 0.1457, 0.3712, 0.1054, 0.3518, 0.1206, 0.3217, 0.1206, 0.3217, 0.1608, 0.3506, 0.1457, 0.3712, 0.1946, 0.3987, 0.1457, 0.3712, 0.1608, 0.3506, 0.1608, 0.3506, 0.2057, 0.3735, 0.1946, 0.3987, 0.2325, 0.4164, 0.1946, 0.3987, 0.2057, 0.3735, 0.2057, 0.3735, 0.2678, 0.4153, 0.2325, 0.4164, 0.2166, 0.4553, 0.1935, 0.4329, 0.2325, 0.4164, 0.2325, 0.4164, 0.2678, 0.4153, 0.2166, 0.4553, 0.3022, 0.2956, 0.3534, 0.311, 0.3249, 0.3385, 0.3249, 0.3385, 0.2753, 0.3236, 0.3022, 0.2956, 0.2535, 0.2774, 0.3022, 0.2956, 0.2753, 0.3236, 0.2753, 0.3236, 0.2216, 0.3163, 0.2535, 0.2774, 0.2149, 0.2541, 0.2535, 0.2774, 0.2216, 0.3163, 0.2216, 0.3163, 0.1818, 0.2887, 0.2149, 0.2541, 0.184, 0.2345, 0.2149, 0.2541, 0.1818, 0.2887, 0.1818, 0.2887, 0.1304, 0.2099, 0.184, 0.2345, 0.2105, 0.2008, 0.184, 0.2345, 0.1304, 0.2099, 0.1304, 0.2099, 0.2229, 0.1266, 0.2105, 0.2008, 0.2419, 0.21, 0.2105, 0.2008, 0.2229, 0.1266, 0.2229, 0.1266, 0.2684, 0.1864, 0.2419, 0.21, 0.2823, 0.2331, 0.2419, 0.21, 0.2684, 0.1864, 0.2684, 0.1864, 0.3061, 0.2132, 0.2823, 0.2331, 0.3288, 0.2503, 0.2823, 0.2331, 0.3061, 0.2132, 0.3061, 0.2132, 0.36, 0.2205, 0.3288, 0.2503, 0.3786, 0.273, 0.3288, 0.2503, 0.36, 0.2205, 0.36, 0.2205, 0.4126, 0.2515, 0.3786, 0.273, 0.4329, 0.2906, 0.3786, 0.273, 0.4126, 0.2515, 0.4126, 0.2515, 0.4619, 0.2863, 0.4329, 0.2906, 0.3892, 0.3236, 0.4329, 0.2906, 0.4619, 0.2863, 0.4619, 0.2863, 0.3824, 0.35, 0.3892, 0.3236, 0.3534, 0.311, 0.3892, 0.3236, 0.3824, 0.35, 0.3824, 0.35, 0.3249, 0.3385, 0.3534, 0.311, 0.08748, 0.836, 0.1187, 0.8071, 0.1374, 0.8492, 0.1374, 0.8492, 0.08484, 0.8772, 0.08748, 0.836, 0.1187, 0.8071, 0.1798, 0.7496, 0.197, 0.803, 0.197, 0.803, 0.1374, 0.8492, 0.1187, 0.8071, 0.2048, 0.8609, 0.1399, 0.8945, 0.1374, 0.8492, 0.1374, 0.8492, 0.197, 0.803, 0.2048, 0.8609, 0.1399, 0.8945, 0.1029, 0.9023, 0.08484, 0.8772, 0.08484, 0.8772, 0.1374, 0.8492, 0.1399, 0.8945, 0.1798, 0.7496, 0.2516, 0.6837, 0.2645, 0.7442, 0.2645, 0.7442, 0.197, 0.803, 0.1798, 0.7496, 0.2516, 0.6837, 0.3311, 0.6035, 0.337, 0.6676, 0.337, 0.6676, 0.2645, 0.7442, 0.2516, 0.6837, 0.35, 0.7266, 0.275, 0.8029, 0.2645, 0.7442, 0.2645, 0.7442, 0.337, 0.6676, 0.35, 0.7266, 0.275, 0.8029, 0.2048, 0.8609, 0.197, 0.803, 0.197, 0.803, 0.2645, 0.7442, 0.275, 0.8029, 0.3311, 0.6035, 0.4054, 0.5343, 0.4164, 0.5906, 0.4164, 0.5906, 0.337, 0.6676, 0.3311, 0.6035, 0.4054, 0.5343, 0.4513, 0.4947, 0.4639, 0.5505, 0.4639, 0.5505, 0.4164, 0.5906, 0.4054, 0.5343, 0.4759, 0.6066, 0.4289, 0.6471, 0.4164, 0.5906, 0.4164, 0.5906, 0.4639, 0.5505, 0.4759, 0.6066, 0.4289, 0.6471, 0.35, 0.7266, 0.337, 0.6676, 0.337, 0.6676, 0.4164, 0.5906, 0.4289, 0.6471, 0.4513, 0.4947, 0.5168, 0.4358, 0.5303, 0.4913, 0.5303, 0.4913, 0.4639, 0.5505, 0.4513, 0.4947, 0.5168, 0.4358, 0.5794, 0.3813, 0.5945, 0.436, 0.5945, 0.436, 0.5303, 0.4913, 0.5168, 0.4358, 0.6091, 0.492, 0.5433, 0.5469, 0.5303, 0.4913, 0.5303, 0.4913, 0.5945, 0.436, 0.6091, 0.492, 0.5433, 0.5469, 0.4759, 0.6066, 0.4639, 0.5505, 0.4639, 0.5505, 0.5303, 0.4913, 0.5433, 0.5469, 0.5794, 0.3813, 0.6462, 0.3203, 0.6592, 0.3764, 0.6592, 0.3764, 0.5945, 0.436, 0.5794, 0.3813, 0.6462, 0.3203, 0.7187, 0.2499, 0.7393, 0.3057, 0.7393, 0.3057, 0.6592, 0.3764, 0.6462, 0.3203, 0.7549, 0.3584, 0.6769, 0.4315, 0.6592, 0.3764, 0.6592, 0.3764, 0.7393, 0.3057, 0.7549, 0.3584, 0.6769, 0.4315, 0.6091, 0.492, 0.5945, 0.436, 0.5945, 0.436, 0.6592, 0.3764, 0.6769, 0.4315, 0.7187, 0.2499, 0.7758, 0.2011, 0.8075, 0.2452, 0.8075, 0.2452, 0.7393, 0.3057, 0.7187, 0.2499, 0.8306, 0.2832, 0.7549, 0.3584, 0.7393, 0.3057, 0.7393, 0.3057, 0.8075, 0.2452, 0.8306, 0.2832, 0.7758, 0.2011, 0.8255, 0.1619, 0.8597, 0.1966, 0.8597, 0.1966, 0.8075, 0.2452, 0.7758, 0.2011, 0.8255, 0.1619, 0.8659, 0.1192, 0.9123, 0.1457, 0.9123, 0.1457, 0.8597, 0.1966, 0.8255, 0.1619, 0.9339, 0.1717, 0.9018, 0.2184, 0.8597, 0.1966, 0.8597, 0.1966, 0.9123, 0.1457, 0.9339, 0.1717, 0.9018, 0.2184, 0.8306, 0.2832, 0.8075, 0.2452, 0.8075, 0.2452, 0.8597, 0.1966, 0.9018, 0.2184, 0.08748, 0.836, 0.08484, 0.8772, 0.04563, 0.8892, 0.04563, 0.8892, 0.05083, 0.8354, 0.08748, 0.836, 0.08484, 0.8772, 0.1029, 0.9023, 0.08243, 0.9208, 0.08243, 0.9208, 0.04563, 0.8892, 0.08484, 0.8772, 0.03382, 0.9452, 0.01108, 0.892, 0.04563, 0.8892, 0.04563, 0.8892, 0.08243, 0.9208, 0.03382, 0.9452, 0.01108, 0.892, 0.01764, 0.8183, 0.05083, 0.8354, 0.05083, 0.8354, 0.04563, 0.8892, 0.01108, 0.892, 0.1029, 0.9023, 0.1399, 0.8945, 0.1281, 0.9345, 0.1281, 0.9345, 0.08243, 0.9208, 0.1029, 0.9023, 0.1399, 0.8945, 0.2048, 0.8609, 0.2104, 0.9053, 0.2104, 0.9053, 0.1281, 0.9345, 0.1399, 0.8945, 0.2191, 0.9762, 0.1131, 0.9832, 0.1281, 0.9345, 0.1281, 0.9345, 0.2104, 0.9053, 0.2191, 0.9762, 0.1131, 0.9832, 0.03382, 0.9452, 0.08243, 0.9208, 0.08243, 0.9208, 0.1281, 0.9345, 0.1131, 0.9832, 0.2048, 0.8609, 0.275, 0.8029, 0.2838, 0.8483, 0.2838, 0.8483, 0.2104, 0.9053, 0.2048, 0.8609, 0.275, 0.8029, 0.35, 0.7266, 0.3659, 0.7675, 0.3659, 0.7675, 0.2838, 0.8483, 0.275, 0.8029, 0.3982, 0.8276, 0.3156, 0.9248, 0.2838, 0.8483, 0.2838, 0.8483, 0.3659, 0.7675, 0.3982, 0.8276, 0.3156, 0.9248, 0.2191, 0.9762, 0.2104, 0.9053, 0.2104, 0.9053, 0.2838, 0.8483, 0.3156, 0.9248, 0.35, 0.7266, 0.4289, 0.6471, 0.4428, 0.6883, 0.4428, 0.6883, 0.3659, 0.7675, 0.35, 0.7266, 0.4289, 0.6471, 0.4759, 0.6066, 0.4926, 0.6466, 0.4926, 0.6466, 0.4428, 0.6883, 0.4289, 0.6471, 0.5282, 0.6849, 0.4795, 0.7257, 0.4428, 0.6883, 0.4428, 0.6883, 0.4926, 0.6466, 0.5282, 0.6849, 0.4795, 0.7257, 0.3982, 0.8276, 0.3659, 0.7675, 0.3659, 0.7675, 0.4428, 0.6883, 0.4795, 0.7257, 0.4759, 0.6066, 0.5433, 0.5469, 0.5586, 0.5883, 0.5586, 0.5883, 0.4926, 0.6466, 0.4759, 0.6066, 0.5433, 0.5469, 0.6091, 0.492, 0.6263, 0.5319, 0.6263, 0.5319, 0.5586, 0.5883, 0.5433, 0.5469, 0.6561, 0.5763, 0.5939, 0.6275, 0.5586, 0.5883, 0.5586, 0.5883, 0.6263, 0.5319, 0.6561, 0.5763, 0.5939, 0.6275, 0.5282, 0.6849, 0.4926, 0.6466, 0.4926, 0.6466, 0.5586, 0.5883, 0.5939, 0.6275, 0.6091, 0.492, 0.6769, 0.4315, 0.6962, 0.4722, 0.6962, 0.4722, 0.6263, 0.5319, 0.6091, 0.492, 0.6769, 0.4315, 0.7549, 0.3584, 0.7748, 0.3974, 0.7748, 0.3974, 0.6962, 0.4722, 0.6769, 0.4315, 0.8068, 0.438, 0.7329, 0.5138, 0.6962, 0.4722, 0.6962, 0.4722, 0.7748, 0.3974, 0.8068, 0.438, 0.7329, 0.5138, 0.6561, 0.5763, 0.6263, 0.5319, 0.6263, 0.5319, 0.6962, 0.4722, 0.7329, 0.5138, 0.7549, 0.3584, 0.8306, 0.2832, 0.8641, 0.3094, 0.8641, 0.3094, 0.7748, 0.3974, 0.7549, 0.3584, 0.9061, 0.3426, 0.8068, 0.438, 0.7748, 0.3974, 0.7748, 0.3974, 0.8641, 0.3094, 0.9061, 0.3426, 0.8306, 0.2832, 0.9018, 0.2184, 0.9483, 0.2326, 0.9483, 0.2326, 0.8641, 0.3094, 0.8306, 0.2832, 0.9018, 0.2184, 0.9339, 0.1717, 0.9611, 0.1676, 0.9611, 0.1676, 0.9483, 0.2326, 0.9018, 0.2184, 0.9948, 0.1556, 0.9902, 0.2461, 0.9483, 0.2326, 0.9483, 0.2326, 0.9611, 0.1676, 0.9948, 0.1556, 0.9902, 0.2461, 0.9061, 0.3426, 0.8641, 0.3094, 0.8641, 0.3094, 0.9483, 0.2326, 0.9902, 0.2461, 0.9339, 0.1717, 0.9123, 0.1457, 0.94, 0.1203, 0.94, 0.1203, 0.9611, 0.1676, 0.9339, 0.1717, 0.9123, 0.1457, 0.8659, 0.1192, 0.8746, 0.09023, 0.8746, 0.09023, 0.94, 0.1203, 0.9123, 0.1457, 0.8847, 0.04002, 0.9747, 0.07859, 0.94, 0.1203, 0.94, 0.1203, 0.8746, 0.09023, 0.8847, 0.04002, 0.9747, 0.07859, 0.9948, 0.1556, 0.9611, 0.1676, 0.9611, 0.1676, 0.94, 0.1203, 0.9747, 0.07859, 0.8659, 0.1192, 0.8255, 0.1619, 0.8106, 0.1222, 0.8106, 0.1222, 0.8746, 0.09023, 0.8659, 0.1192, 0.8255, 0.1619, 0.7758, 0.2011, 0.7536, 0.1619, 0.7536, 0.1619, 0.8106, 0.1222, 0.8255, 0.1619, 0.721, 0.1091, 0.7888, 0.06636, 0.8106, 0.1222, 0.8106, 0.1222, 0.7536, 0.1619, 0.721, 0.1091, 0.7888, 0.06636, 0.8847, 0.04002, 0.8746, 0.09023, 0.8746, 0.09023, 0.8106, 0.1222, 0.7888, 0.06636, 0.7758, 0.2011, 0.7187, 0.2499, 0.7025, 0.2071, 0.7025, 0.2071, 0.7536, 0.1619, 0.7758, 0.2011, 0.6703, 0.1552, 0.721, 0.1091, 0.7536, 0.1619, 0.7536, 0.1619, 0.7025, 0.2071, 0.6703, 0.1552, 0.7187, 0.2499, 0.6462, 0.3203, 0.6281, 0.2763, 0.6281, 0.2763, 0.7025, 0.2071, 0.7187, 0.2499, 0.6462, 0.3203, 0.5794, 0.3813, 0.5512, 0.3484, 0.5512, 0.3484, 0.6281, 0.2763, 0.6462, 0.3203, 0.514, 0.3135, 0.6005, 0.24, 0.6281, 0.2763, 0.6281, 0.2763, 0.5512, 0.3484, 0.514, 0.3135, 0.6005, 0.24, 0.6703, 0.1552, 0.7025, 0.2071, 0.7025, 0.2071, 0.6281, 0.2763, 0.6005, 0.24, 0.5794, 0.3813, 0.5168, 0.4358, 0.4883, 0.4047, 0.4883, 0.4047, 0.5512, 0.3484, 0.5794, 0.3813, 0.5168, 0.4358, 0.4513, 0.4947, 0.4345, 0.4546, 0.4345, 0.4546, 0.4883, 0.4047, 0.5168, 0.4358, 0.41, 0.4082, 0.4544, 0.3634, 0.4883, 0.4047, 0.4883, 0.4047, 0.4345, 0.4546, 0.41, 0.4082, 0.4544, 0.3634, 0.514, 0.3135, 0.5512, 0.3484, 0.5512, 0.3484, 0.4883, 0.4047, 0.4544, 0.3634, 0.4513, 0.4947, 0.4054, 0.5343, 0.391, 0.4949, 0.391, 0.4949, 0.4345, 0.4546, 0.4513, 0.4947, 0.4054, 0.5343, 0.3311, 0.6035, 0.3228, 0.5441, 0.3228, 0.5441, 0.391, 0.4949, 0.4054, 0.5343, 0.3078, 0.4943, 0.3625, 0.4487, 0.391, 0.4949, 0.391, 0.4949, 0.3228, 0.5441, 0.3078, 0.4943, 0.3625, 0.4487, 0.41, 0.4082, 0.4345, 0.4546, 0.4345, 0.4546, 0.391, 0.4949, 0.3625, 0.4487, 0.3311, 0.6035, 0.2516, 0.6837, 0.2181, 0.6372, 0.2181, 0.6372, 0.3228, 0.5441, 0.3311, 0.6035, 0.2516, 0.6837, 0.1798, 0.7496, 0.1451, 0.7085, 0.1451, 0.7085, 0.2181, 0.6372, 0.2516, 0.6837, 0.1125, 0.6716, 0.1867, 0.5993, 0.2181, 0.6372, 0.2181, 0.6372, 0.1451, 0.7085, 0.1125, 0.6716, 0.1867, 0.5993, 0.3078, 0.4943, 0.3228, 0.5441, 0.3228, 0.5441, 0.2181, 0.6372, 0.1867, 0.5993, 0.1798, 0.7496, 0.1187, 0.8071, 0.08721, 0.775, 0.08721, 0.775, 0.1451, 0.7085, 0.1798, 0.7496, 0.1187, 0.8071, 0.08748, 0.836, 0.05083, 0.8354, 0.05083, 0.8354, 0.08721, 0.775, 0.1187, 0.8071, 0.01764, 0.8183, 0.06021, 0.7464, 0.08721, 0.775, 0.08721, 0.775, 0.05083, 0.8354, 0.01764, 0.8183, 0.06021, 0.7464, 0.1125, 0.6716, 0.1451, 0.7085, 0.1451, 0.7085, 0.08721, 0.775, 0.06021, 0.7464])
me_untitled_001.materials.append(mat_baguette)
me_untitled_001.use_remesh_preserve_volume = False
me_untitled_001.use_remesh_preserve_attributes = False
me_untitled_001.use_mirror_vertex_groups = False
me_untitled_001.update()
me_sphere_002 = bpy.data.meshes.new('Sphere.002')
me_sphere_002.from_pydata([(-0.1951, 0.0, 0.9808), (-0.3827, 0.0, 0.9239), (-0.7239, -2.069e-08, 0.8315), (-0.7071, 0.0, 0.7071), (-0.8315, 0.0, 0.5556), (-0.9239, 0.0, 0.3827), (-0.9808, 0.0, 0.1951), (-1.0, 0.0, 7.55e-08), (-0.9808, 0.0, -0.1951), (-0.9239, 0.0, -0.3827), (-0.1884, 0.05049, 0.9808), (-0.3696, 0.09905, 0.9239), (-0.6992, 0.1874, 0.8315), (-0.683, 0.183, 0.7071), (-0.8031, 0.2152, 0.5556), (-0.8924, 0.2391, 0.3827), (-0.9474, 0.2538, 0.1951), (-0.9659, 0.2588, 7.55e-08), (-0.9474, 0.2538, -0.1951), (-0.8924, 0.2391, -0.3827), (-0.169, 0.09755, 0.9808), (-0.3314, 0.1913, 0.9239), (-0.6269, 0.3619, 0.8315), (-0.6124, 0.3536, 0.7071), (-0.7201, 0.4157, 0.5556), (-0.8001, 0.4619, 0.3827), (-0.8494, 0.4904, 0.1951), (-0.866, 0.5, 7.55e-08), (-0.8494, 0.4904, -0.1951), (-0.8001, 0.4619, -0.3827), (-0.1379, 0.1379, 0.9808), (-0.2706, 0.2706, 0.9239), (-0.5119, 0.5119, 0.8315), (-0.5, 0.5, 0.7071), (-0.5879, 0.5879, 0.5556), (-0.6533, 0.6533, 0.3827), (-0.6935, 0.6935, 0.1951), (-0.7071, 0.7071, 7.55e-08), (-0.6935, 0.6935, -0.1951), (-0.6533, 0.6533, -0.3827), (-0.09754, 0.169, 0.9808), (-0.1913, 0.3314, 0.9239), (-0.3619, 0.6269, 0.8315), (-0.3536, 0.6124, 0.7071), (-0.4157, 0.7201, 0.5556), (-0.4619, 0.8001, 0.3827), (-0.4904, 0.8494, 0.1951), (-0.5, 0.866, 7.55e-08), (-0.4904, 0.8494, -0.1951), (-0.4619, 0.8001, -0.3827), (-0.05049, 0.1884, 0.9808), (-0.09905, 0.3696, 0.9239), (-0.1874, 0.6992, 0.8315), (-0.183, 0.683, 0.7071), (-0.2152, 0.8031, 0.5556), (-0.2391, 0.8924, 0.3827), (-0.2538, 0.9474, 0.1951), (-0.2588, 0.9659, 7.55e-08), (-0.2538, 0.9474, -0.1951), (-0.2391, 0.8924, -0.3827), (3.464e-07, 0.1951, 0.9808), (3.315e-07, 0.3827, 0.9239), (3.274e-07, 0.7239, 0.8315), (3.24e-07, 0.7071, 0.7071), (2.942e-07, 0.8315, 0.5556), (2.644e-07, 0.9239, 0.3827), (2.793e-07, 0.9808, 0.1951), (3.091e-07, 1.0, 7.55e-08), (2.644e-07, 0.9808, -0.1951), (2.644e-07, 0.9239, -0.3827), (0.05049, 0.1884, 0.9808), (0.09905, 0.3696, 0.9239), (0.1874, 0.6992, 0.8315), (0.183, 0.683, 0.7071), (0.2152, 0.8031, 0.5556), (0.2391, 0.8924, 0.3827), (0.2538, 0.9474, 0.1951), (0.2588, 0.9659, 7.55e-08), (0.2538, 0.9474, -0.1951), (0.2391, 0.8924, -0.3827), (0.09755, 0.169, 0.9808), (0.1913, 0.3314, 0.9239), (0.3619, 0.6269, 0.8315), (0.3536, 0.6124, 0.7071), (0.4157, 0.7201, 0.5556), (0.4619, 0.8001, 0.3827), (0.4904, 0.8494, 0.1951), (0.5, 0.866, 7.55e-08), (0.4904, 0.8494, -0.1951), (0.4619, 0.8001, -0.3827), (0.138, 0.1379, 0.9808), (0.2706, 0.2706, 0.9239), (0.5119, 0.5119, 0.8315), (0.5, 0.5, 0.7071), (0.5879, 0.5879, 0.5556), (0.6533, 0.6533, 0.3827), (0.6935, 0.6935, 0.1951), (0.7071, 0.7071, 7.55e-08), (0.6935, 0.6935, -0.1951), (0.6533, 0.6533, -0.3827), (0.169, 0.09755, 0.9808), (0.3314, 0.1913, 0.9239), (0.6269, 0.3619, 0.8315), (0.6124, 0.3536, 0.7071), (0.7201, 0.4157, 0.5556), (0.8001, 0.4619, 0.3827), (0.8494, 0.4904, 0.1951), (0.866, 0.5, 7.55e-08), (0.8494, 0.4904, -0.1951), (0.8001, 0.4619, -0.3827), (0.1884, 0.05049, 0.9808), (0.3696, 0.09905, 0.9239), (0.6992, 0.1874, 0.8315), (0.683, 0.183, 0.7071), (0.8031, 0.2152, 0.5556), (0.8924, 0.2391, 0.3827), (0.9474, 0.2538, 0.1951), (0.9659, 0.2588, 7.55e-08), (0.9474, 0.2538, -0.1951), (0.8924, 0.2391, -0.3827), (0.1951, -2.742e-08, 0.9808), (0.3827, -4.233e-08, 0.9239), (0.7239, 1.153e-08, 0.8315), (0.7071, 9.828e-09, 0.7071), (0.8315, 9.924e-08, 0.5556), (0.9239, 1.29e-07, 0.3827), (0.9808, 3.963e-08, 0.1951), (1.0, 2.473e-08, 7.55e-08), (0.9808, 9.828e-09, -0.1951), (0.9239, 9.924e-08, -0.3827), (0.1884, -0.05049, 0.9808), (0.3696, -0.09905, 0.9239), (0.6992, -0.1874, 0.8315), (0.683, -0.183, 0.7071), (0.8031, -0.2152, 0.5556), (0.8924, -0.2391, 0.3827), (0.9474, -0.2538, 0.1951), (0.9659, -0.2588, 7.55e-08), (0.9474, -0.2538, -0.1951), (0.8924, -0.2391, -0.3827), (0.169, -0.09755, 0.9808), (0.3314, -0.1913, 0.9239), (0.6269, -0.3619, 0.8315), (0.6124, -0.3536, 0.7071), (0.7201, -0.4157, 0.5556), (0.8001, -0.4619, 0.3827), (0.8494, -0.4904, 0.1951), (0.866, -0.5, 7.55e-08), (0.8494, -0.4904, -0.1951), (0.8001, -0.4619, -0.3827), (0.138, -0.1379, 0.9808), (0.2706, -0.2706, 0.9239), (0.5119, -0.5119, 0.8315), (0.5, -0.5, 0.7071), (0.5879, -0.5879, 0.5556), (0.6533, -0.6533, 0.3827), (0.6935, -0.6935, 0.1951), (0.7071, -0.7071, 7.55e-08), (0.6935, -0.6935, -0.1951), (0.6533, -0.6533, -0.3827), (0.09755, -0.169, 0.9808), (0.1913, -0.3314, 0.9239), (0.3619, -0.6269, 0.8315), (0.3536, -0.6124, 0.7071), (0.4157, -0.7201, 0.5556), (0.4619, -0.8001, 0.3827), (0.4904, -0.8494, 0.1951), (0.5, -0.866, 7.55e-08), (0.4904, -0.8494, -0.1951), (0.4619, -0.8001, -0.3827), (0.05049, -0.1884, 0.9808), (0.09905, -0.3696, 0.9239), (0.1874, -0.6992, 0.8315), (0.183, -0.683, 0.7071), (0.2152, -0.8031, 0.5556), (0.2391, -0.8924, 0.3827), (0.2538, -0.9474, 0.1951), (0.2588, -0.9659, 7.55e-08), (0.2538, -0.9474, -0.1951), (0.2391, -0.8924, -0.3827), (3.166e-07, -0.1951, 0.9808), (2.868e-07, -0.3827, 0.9239), (3.468e-07, -0.7239, 0.8315), (3.538e-07, -0.7071, 0.7071), (3.24e-07, -0.8315, 0.5556), (3.836e-07, -0.9239, 0.3827), (2.048e-07, -0.9808, 0.1951), (3.389e-07, -1.0, 7.55e-08), (1.601e-07, -0.9808, -0.1951), (3.091e-07, -0.9239, -0.3827), (-0.05049, -0.1884, 0.9808), (-0.09905, -0.3696, 0.9239), (-0.1874, -0.6992, 0.8315), (-0.183, -0.683, 0.7071), (-0.2152, -0.8031, 0.5556), (-0.2391, -0.8924, 0.3827), (-0.2538, -0.9474, 0.1951), (-0.2588, -0.9659, 7.55e-08), (-0.2538, -0.9474, -0.1951), (-0.2391, -0.8924, -0.3827), (-0.09755, -0.169, 0.9808), (-0.1913, -0.3314, 0.9239), (-0.3619, -0.6269, 0.8315), (-0.3536, -0.6124, 0.7071), (-0.4157, -0.7201, 0.5556), (-0.4619, -0.8001, 0.3827), (-0.4904, -0.8494, 0.1951), (-0.5, -0.866, 7.55e-08), (-0.4904, -0.8494, -0.1951), (-0.4619, -0.8001, -0.3827), (-0.1379, -0.1379, 0.9808), (-0.2706, -0.2706, 0.9239), (-0.5119, -0.5119, 0.8315), (-0.5, -0.5, 0.7071), (-0.5879, -0.5879, 0.5556), (-0.6533, -0.6533, 0.3827), (-0.6935, -0.6935, 0.1951), (-0.7071, -0.7071, 7.55e-08), (-0.6935, -0.6935, -0.1951), (-0.6533, -0.6533, -0.3827), (-0.169, -0.09755, 0.9808), (-0.3314, -0.1913, 0.9239), (-0.6269, -0.3619, 0.8315), (-0.6124, -0.3536, 0.7071), (-0.7201, -0.4157, 0.5556), (-0.8001, -0.4619, 0.3827), (-0.8494, -0.4904, 0.1951), (-0.866, -0.5, 7.55e-08), (-0.8494, -0.4904, -0.1951), (-0.8001, -0.4619, -0.3827), (-0.1884, -0.05049, 0.9808), (-0.3696, -0.09905, 0.9239), (-0.6992, -0.1874, 0.8315), (-0.683, -0.183, 0.7071), (-0.8031, -0.2152, 0.5556), (-0.8924, -0.2391, 0.3827), (-0.9474, -0.2538, 0.1951), (-0.9659, -0.2588, 7.55e-08), (-0.9474, -0.2538, -0.1951), (-0.8924, -0.2391, -0.3827), (-0.7873, 0.0, 0.4073), (-0.8749, 0.0, 0.3626), (-0.9288, 0.0, 0.1848), (-0.947, 0.0, 7.55e-08), (-0.9288, 0.0, -0.1848), (-0.8732, 0.0, -0.3673), (-0.7604, 0.2038, 0.4073), (-0.845, 0.2264, 0.3626), (-0.8971, 0.2404, 0.1848), (-0.9147, 0.2451, 7.55e-08), (-0.8971, 0.2404, -0.1848), (-0.8434, 0.226, -0.3673), (-0.6818, 0.3936, 0.4073), (-0.7576, 0.4374, 0.3626), (-0.8044, 0.4644, 0.1848), (-0.8201, 0.4735, 7.55e-08), (-0.8044, 0.4644, -0.1848), (-0.7562, 0.4366, -0.3673), (-0.5567, 0.5567, 0.4073), (-0.6186, 0.6186, 0.3626), (-0.6568, 0.6568, 0.1848), (-0.6696, 0.6696, 7.55e-08), (-0.6568, 0.6568, -0.1848), (-0.6174, 0.6174, -0.3673), (-0.3936, 0.6818, 0.4073), (-0.4374, 0.7576, 0.3626), (-0.4644, 0.8044, 0.1848), (-0.4735, 0.8201, 7.55e-08), (-0.4644, 0.8044, -0.1848), (-0.4366, 0.7562, -0.3673), (-0.2038, 0.7604, 0.4073), (-0.2264, 0.845, 0.3626), (-0.2404, 0.8971, 0.1848), (-0.2451, 0.9147, 7.55e-08), (-0.2404, 0.8971, -0.1848), (-0.226, 0.8434, -0.3673), (2.942e-07, 0.7873, 0.4073), (2.644e-07, 0.8749, 0.3626), (2.793e-07, 0.9288, 0.1848), (3.091e-07, 0.947, 7.55e-08), (2.644e-07, 0.9288, -0.1848), (2.644e-07, 0.8732, -0.3673), (0.2038, 0.7604, 0.4073), (0.2264, 0.845, 0.3626), (0.2404, 0.8971, 0.1848), (0.2451, 0.9147, 7.55e-08), (0.2404, 0.8971, -0.1848), (0.226, 0.8434, -0.3673), (0.3936, 0.6818, 0.4073), (0.4374, 0.7576, 0.3626), (0.4644, 0.8044, 0.1848), (0.4735, 0.8201, 7.55e-08), (0.4644, 0.8044, -0.1848), (0.4366, 0.7562, -0.3673), (0.5567, 0.5567, 0.4073), (0.6186, 0.6186, 0.3626), (0.6568, 0.6568, 0.1848), (0.6696, 0.6696, 7.55e-08), (0.6568, 0.6568, -0.1848), (0.6174, 0.6174, -0.3673), (0.6818, 0.3936, 0.4073), (0.7576, 0.4374, 0.3626), (0.8044, 0.4644, 0.1848), (0.8201, 0.4735, 7.55e-08), (0.8044, 0.4644, -0.1848), (0.7562, 0.4366, -0.3673), (0.7604, 0.2038, 0.4073), (0.845, 0.2264, 0.3626), (0.8971, 0.2404, 0.1848), (0.9147, 0.2451, 7.55e-08), (0.8971, 0.2404, -0.1848), (0.8434, 0.226, -0.3673), (0.7873, 9.924e-08, 0.4073), (0.8749, 1.29e-07, 0.3626), (0.9288, 3.963e-08, 0.1848), (0.947, 2.473e-08, 7.55e-08), (0.9288, 9.828e-09, -0.1848), (0.8732, 9.924e-08, -0.3673), (0.7604, -0.2038, 0.4073), (0.845, -0.2264, 0.3626), (0.8971, -0.2404, 0.1848), (0.9147, -0.2451, 7.55e-08), (0.8971, -0.2404, -0.1848), (0.8434, -0.226, -0.3673), (0.6818, -0.3936, 0.4073), (0.7576, -0.4374, 0.3626), (0.8044, -0.4644, 0.1848), (0.8201, -0.4735, 7.55e-08), (0.8044, -0.4644, -0.1848), (0.7562, -0.4366, -0.3673), (0.5567, -0.5567, 0.4073), (0.6186, -0.6186, 0.3626), (0.6568, -0.6568, 0.1848), (0.6696, -0.6696, 7.55e-08), (0.6568, -0.6568, -0.1848), (0.6174, -0.6174, -0.3673), (0.3936, -0.6818, 0.4073), (0.4374, -0.7576, 0.3626), (0.4644, -0.8044, 0.1848), (0.4735, -0.8201, 7.55e-08), (0.4644, -0.8044, -0.1848), (0.4366, -0.7562, -0.3673), (0.2038, -0.7604, 0.4073), (0.2264, -0.845, 0.3626), (0.2404, -0.8971, 0.1848), (0.2451, -0.9147, 7.55e-08), (0.2404, -0.8971, -0.1848), (0.226, -0.8434, -0.3673), (3.24e-07, -0.7873, 0.4073), (3.836e-07, -0.8749, 0.3626), (2.048e-07, -0.9288, 0.1848), (3.389e-07, -0.947, 7.55e-08), (1.601e-07, -0.9288, -0.1848), (3.091e-07, -0.8732, -0.3673), (-0.2038, -0.7604, 0.4073), (-0.2264, -0.845, 0.3626), (-0.2404, -0.8971, 0.1848), (-0.2451, -0.9147, 7.55e-08), (-0.2404, -0.8971, -0.1848), (-0.226, -0.8434, -0.3673), (-0.3936, -0.6818, 0.4073), (-0.4374, -0.7576, 0.3626), (-0.4644, -0.8044, 0.1848), (-0.4735, -0.8201, 7.55e-08), (-0.4644, -0.8044, -0.1848), (-0.4366, -0.7562, -0.3673), (-0.5567, -0.5567, 0.4073), (-0.6186, -0.6186, 0.3626), (-0.6568, -0.6568, 0.1848), (-0.6696, -0.6696, 7.55e-08), (-0.6568, -0.6568, -0.1848), (-0.6174, -0.6174, -0.3673), (-0.6818, -0.3936, 0.4073), (-0.7576, -0.4374, 0.3626), (-0.8044, -0.4644, 0.1848), (-0.8201, -0.4735, 7.55e-08), (-0.8044, -0.4644, -0.1848), (-0.7562, -0.4366, -0.3673), (-0.7604, -0.2038, 0.4073), (-0.845, -0.2264, 0.3626), (-0.8971, -0.2404, 0.1848), (-0.9147, -0.2451, 7.55e-08), (-0.8971, -0.2404, -0.1848), (-0.8434, -0.226, -0.3673)], [], [(8, 7, 17, 18), (6, 5, 15, 16), (4, 3, 13, 14), (2, 1, 11, 12), (9, 8, 18, 19), (7, 6, 16, 17), (5, 4, 14, 15), (3, 2, 12, 13), (1, 0, 10, 11), (15, 14, 24, 25), (13, 12, 22, 23), (11, 10, 20, 21), (18, 17, 27, 28), (16, 15, 25, 26), (14, 13, 23, 24), (12, 11, 21, 22), (19, 18, 28, 29), (17, 16, 26, 27), (25, 24, 34, 35), (23, 22, 32, 33), (21, 20, 30, 31), (28, 27, 37, 38), (26, 25, 35, 36), (24, 23, 33, 34), (22, 21, 31, 32), (29, 28, 38, 39), (27, 26, 36, 37), (35, 34, 44, 45), (33, 32, 42, 43), (31, 30, 40, 41), (38, 37, 47, 48), (36, 35, 45, 46), (34, 33, 43, 44), (32, 31, 41, 42), (39, 38, 48, 49), (37, 36, 46, 47), (45, 44, 54, 55), (43, 42, 52, 53), (41, 40, 50, 51), (48, 47, 57, 58), (46, 45, 55, 56), (44, 43, 53, 54), (42, 41, 51, 52), (49, 48, 58, 59), (47, 46, 56, 57), (55, 54, 64, 65), (53, 52, 62, 63), (51, 50, 60, 61), (58, 57, 67, 68), (56, 55, 65, 66), (54, 53, 63, 64), (52, 51, 61, 62), (59, 58, 68, 69), (57, 56, 66, 67), (65, 64, 74, 75), (63, 62, 72, 73), (61, 60, 70, 71), (68, 67, 77, 78), (66, 65, 75, 76), (64, 63, 73, 74), (62, 61, 71, 72), (69, 68, 78, 79), (67, 66, 76, 77), (75, 74, 84, 85), (73, 72, 82, 83), (71, 70, 80, 81), (78, 77, 87, 88), (76, 75, 85, 86), (74, 73, 83, 84), (72, 71, 81, 82), (79, 78, 88, 89), (77, 76, 86, 87), (85, 84, 94, 95), (83, 82, 92, 93), (81, 80, 90, 91), (88, 87, 97, 98), (86, 85, 95, 96), (84, 83, 93, 94), (82, 81, 91, 92), (89, 88, 98, 99), (87, 86, 96, 97), (95, 94, 104, 105), (93, 92, 102, 103), (91, 90, 100, 101), (98, 97, 107, 108), (96, 95, 105, 106), (94, 93, 103, 104), (92, 91, 101, 102), (99, 98, 108, 109), (97, 96, 106, 107), (105, 104, 114, 115), (103, 102, 112, 113), (101, 100, 110, 111), (108, 107, 117, 118), (106, 105, 115, 116), (104, 103, 113, 114), (102, 101, 111, 112), (109, 108, 118, 119), (107, 106, 116, 117), (115, 114, 124, 125), (113, 112, 122, 123), (111, 110, 120, 121), (118, 117, 127, 128), (116, 115, 125, 126), (114, 113, 123, 124), (112, 111, 121, 122), (119, 118, 128, 129), (117, 116, 126, 127), (125, 124, 134, 135), (123, 122, 132, 133), (121, 120, 130, 131), (128, 127, 137, 138), (126, 125, 135, 136), (124, 123, 133, 134), (122, 121, 131, 132), (129, 128, 138, 139), (127, 126, 136, 137), (135, 134, 144, 145), (133, 132, 142, 143), (131, 130, 140, 141), (138, 137, 147, 148), (136, 135, 145, 146), (134, 133, 143, 144), (132, 131, 141, 142), (139, 138, 148, 149), (137, 136, 146, 147), (145, 144, 154, 155), (143, 142, 152, 153), (141, 140, 150, 151), (148, 147, 157, 158), (146, 145, 155, 156), (144, 143, 153, 154), (142, 141, 151, 152), (149, 148, 158, 159), (147, 146, 156, 157), (155, 154, 164, 165), (153, 152, 162, 163), (151, 150, 160, 161), (158, 157, 167, 168), (156, 155, 165, 166), (154, 153, 163, 164), (152, 151, 161, 162), (159, 158, 168, 169), (157, 156, 166, 167), (165, 164, 174, 175), (163, 162, 172, 173), (161, 160, 170, 171), (168, 167, 177, 178), (166, 165, 175, 176), (164, 163, 173, 174), (162, 161, 171, 172), (169, 168, 178, 179), (167, 166, 176, 177), (175, 174, 184, 185), (173, 172, 182, 183), (171, 170, 180, 181), (178, 177, 187, 188), (176, 175, 185, 186), (174, 173, 183, 184), (172, 171, 181, 182), (179, 178, 188, 189), (177, 176, 186, 187), (185, 184, 194, 195), (183, 182, 192, 193), (181, 180, 190, 191), (188, 187, 197, 198), (186, 185, 195, 196), (184, 183, 193, 194), (182, 181, 191, 192), (189, 188, 198, 199), (187, 186, 196, 197), (195, 194, 204, 205), (193, 192, 202, 203), (191, 190, 200, 201), (198, 197, 207, 208), (196, 195, 205, 206), (194, 193, 203, 204), (192, 191, 201, 202), (199, 198, 208, 209), (197, 196, 206, 207), (205, 204, 214, 215), (203, 202, 212, 213), (201, 200, 210, 211), (208, 207, 217, 218), (206, 205, 215, 216), (204, 203, 213, 214), (202, 201, 211, 212), (209, 208, 218, 219), (207, 206, 216, 217), (215, 214, 224, 225), (213, 212, 222, 223), (211, 210, 220, 221), (218, 217, 227, 228), (216, 215, 225, 226), (214, 213, 223, 224), (212, 211, 221, 222), (219, 218, 228, 229), (217, 216, 226, 227), (225, 224, 234, 235), (223, 222, 232, 233), (221, 220, 230, 231), (228, 227, 237, 238), (226, 225, 235, 236), (224, 223, 233, 234), (222, 221, 231, 232), (229, 228, 238, 239), (227, 226, 236, 237), (0, 230, 220, 210, 200, 190, 180, 170, 160, 150, 140, 130, 120, 110, 100, 90, 80, 70, 60, 50, 40, 30, 20, 10), (235, 234, 4, 5), (233, 232, 2, 3), (231, 230, 0, 1), (238, 237, 7, 8), (236, 235, 5, 6), (234, 233, 3, 4), (232, 231, 1, 2), (239, 238, 8, 9), (237, 236, 6, 7), (250, 249, 243, 244), (248, 247, 241, 242), (251, 250, 244, 245), (249, 248, 242, 243), (247, 246, 240, 241), (253, 252, 246, 247), (256, 255, 249, 250), (254, 253, 247, 248), (257, 256, 250, 251), (255, 254, 248, 249), (259, 258, 252, 253), (262, 261, 255, 256), (260, 259, 253, 254), (263, 262, 256, 257), (261, 260, 254, 255), (265, 264, 258, 259), (268, 267, 261, 262), (266, 265, 259, 260), (269, 268, 262, 263), (267, 266, 260, 261), (271, 270, 264, 265), (274, 273, 267, 268), (272, 271, 265, 266), (275, 274, 268, 269), (273, 272, 266, 267), (277, 276, 270, 271), (280, 279, 273, 274), (278, 277, 271, 272), (281, 280, 274, 275), (279, 278, 272, 273), (283, 282, 276, 277), (286, 285, 279, 280), (284, 283, 277, 278), (287, 286, 280, 281), (285, 284, 278, 279), (289, 288, 282, 283), (292, 291, 285, 286), (290, 289, 283, 284), (293, 292, 286, 287), (291, 290, 284, 285), (295, 294, 288, 289), (298, 297, 291, 292), (296, 295, 289, 290), (299, 298, 292, 293), (297, 296, 290, 291), (301, 300, 294, 295), (304, 303, 297, 298), (302, 301, 295, 296), (305, 304, 298, 299), (303, 302, 296, 297), (307, 306, 300, 301), (310, 309, 303, 304), (308, 307, 301, 302), (311, 310, 304, 305), (309, 308, 302, 303), (313, 312, 306, 307), (316, 315, 309, 310), (314, 313, 307, 308), (317, 316, 310, 311), (315, 314, 308, 309), (319, 318, 312, 313), (322, 321, 315, 316), (320, 319, 313, 314), (323, 322, 316, 317), (321, 320, 314, 315), (325, 324, 318, 319), (328, 327, 321, 322), (326, 325, 319, 320), (329, 328, 322, 323), (327, 326, 320, 321), (331, 330, 324, 325), (334, 333, 327, 328), (332, 331, 325, 326), (335, 334, 328, 329), (333, 332, 326, 327), (337, 336, 330, 331), (340, 339, 333, 334), (338, 337, 331, 332), (341, 340, 334, 335), (339, 338, 332, 333), (343, 342, 336, 337), (346, 345, 339, 340), (344, 343, 337, 338), (347, 346, 340, 341), (345, 344, 338, 339), (349, 348, 342, 343), (352, 351, 345, 346), (350, 349, 343, 344), (353, 352, 346, 347), (351, 350, 344, 345), (355, 354, 348, 349), (358, 357, 351, 352), (356, 355, 349, 350), (359, 358, 352, 353), (357, 356, 350, 351), (361, 360, 354, 355), (364, 363, 357, 358), (362, 361, 355, 356), (365, 364, 358, 359), (363, 362, 356, 357), (367, 366, 360, 361), (370, 369, 363, 364), (368, 367, 361, 362), (371, 370, 364, 365), (369, 368, 362, 363), (373, 372, 366, 367), (376, 375, 369, 370), (374, 373, 367, 368), (377, 376, 370, 371), (375, 374, 368, 369), (379, 378, 372, 373), (382, 381, 375, 376), (380, 379, 373, 374), (383, 382, 376, 377), (381, 380, 374, 375), (241, 240, 378, 379), (244, 243, 381, 382), (242, 241, 379, 380), (240, 246, 252, 258, 264, 270, 276, 282, 288, 294, 300, 306, 312, 318, 324, 330, 336, 342, 348, 354, 360, 366, 372, 378), (245, 244, 382, 383), (243, 242, 380, 381), (9, 19, 251, 245), (19, 29, 257, 251), (29, 39, 263, 257), (39, 49, 269, 263), (49, 59, 275, 269), (59, 69, 281, 275), (69, 79, 287, 281), (79, 89, 293, 287), (89, 99, 299, 293), (99, 109, 305, 299), (109, 119, 311, 305), (119, 129, 317, 311), (129, 139, 323, 317), (139, 149, 329, 323), (149, 159, 335, 329), (159, 169, 341, 335), (169, 179, 347, 341), (179, 189, 353, 347), (189, 199, 359, 353), (199, 209, 365, 359), (209, 219, 371, 365), (219, 229, 377, 371), (229, 239, 383, 377), (239, 9, 245, 383)])
_uv = me_sphere_002.uv_layers.new(name='UVMap')
_uv.uv.foreach_set('vector', [0.9226, 0.4182, 0.9193, 0.5642, 0.8775, 0.5529, 0.8822, 0.4071, 0.9157, 0.7077, 0.9116, 0.8432, 0.8666, 0.8328, 0.8724, 0.6966, 0.9062, 0.9655, 0.8982, 1.07, 0.8487, 1.062, 0.8593, 0.9561, 0.8838, 1.153, 0.847, 1.21, 0.7913, 1.206, 0.8308, 1.146, 0.9258, 0.2754, 0.9226, 0.4182, 0.8822, 0.4071, 0.887, 0.2649, 0.9193, 0.5642, 0.9157, 0.7077, 0.8724, 0.6966, 0.8775, 0.5529, 0.9116, 0.8432, 0.9062, 0.9655, 0.8593, 0.9561, 0.8666, 0.8328, 0.8982, 1.07, 0.8838, 1.153, 0.8308, 1.146, 0.8487, 1.062, 0.847, 1.21, 0.6771, 1.24, 0.6682, 1.238, 0.7913, 1.206, 0.8666, 0.8328, 0.8593, 0.9561, 0.8143, 0.9437, 0.8229, 0.819, 0.8487, 1.062, 0.8308, 1.146, 0.7837, 1.138, 0.8025, 1.051, 0.7913, 1.206, 0.6682, 1.238, 0.6536, 1.235, 0.7467, 1.2, 0.8822, 0.4071, 0.8775, 0.5529, 0.8359, 0.5379, 0.8418, 0.3925, 0.8724, 0.6966, 0.8666, 0.8328, 0.8229, 0.819, 0.8298, 0.682, 0.8593, 0.9561, 0.8487, 1.062, 0.8025, 1.051, 0.8143, 0.9437, 0.8308, 1.146, 0.7913, 1.206, 0.7467, 1.2, 0.7837, 1.138, 0.887, 0.2649, 0.8822, 0.4071, 0.8418, 0.3925, 0.8478, 0.2511, 0.8775, 0.5529, 0.8724, 0.6966, 0.8298, 0.682, 0.8359, 0.5379, 0.8229, 0.819, 0.8143, 0.9437, 0.7713, 0.9292, 0.7803, 0.8028, 0.8025, 1.051, 0.7837, 1.138, 0.7413, 1.128, 0.7593, 1.039, 0.7467, 1.2, 0.6536, 1.235, 0.6367, 1.232, 0.7088, 1.193, 0.8418, 0.3925, 0.8359, 0.5379, 0.7945, 0.5204, 0.8011, 0.3753, 0.8298, 0.682, 0.8229, 0.819, 0.7803, 0.8028, 0.7878, 0.6648, 0.8143, 0.9437, 0.8025, 1.051, 0.7593, 1.039, 0.7713, 0.9292, 0.7837, 1.138, 0.7467, 1.2, 0.7088, 1.193, 0.7413, 1.128, 0.8478, 0.2511, 0.8418, 0.3925, 0.8011, 0.3753, 0.8081, 0.235, 0.8359, 0.5379, 0.8298, 0.682, 0.7878, 0.6648, 0.7945, 0.5204, 0.7803, 0.8028, 0.7713, 0.9292, 0.73, 0.9135, 0.7388, 0.7853, 0.7593, 1.039, 0.7413, 1.128, 0.7024, 1.118, 0.7187, 1.026, 0.7088, 1.193, 0.6367, 1.232, 0.6186, 1.228, 0.675, 1.186, 0.8011, 0.3753, 0.7945, 0.5204, 0.7533, 0.5015, 0.7602, 0.3568, 0.7878, 0.6648, 0.7803, 0.8028, 0.7388, 0.7853, 0.7463, 0.6462, 0.7713, 0.9292, 0.7593, 1.039, 0.7187, 1.026, 0.73, 0.9135, 0.7413, 1.128, 0.7088, 1.193, 0.675, 1.186, 0.7024, 1.118, 0.8081, 0.235, 0.8011, 0.3753, 0.7602, 0.3568, 0.7677, 0.2175, 0.7945, 0.5204, 0.7878, 0.6648, 0.7463, 0.6462, 0.7533, 0.5015, 0.7388, 0.7853, 0.73, 0.9135, 0.6902, 0.8977, 0.6983, 0.7678, 0.7187, 1.026, 0.7024, 1.118, 0.6662, 1.107, 0.6802, 1.012, 0.675, 1.186, 0.6186, 1.228, 0.5998, 1.224, 0.6437, 1.179, 0.7602, 0.3568, 0.7533, 0.5015, 0.7121, 0.4825, 0.7189, 0.3381, 0.7463, 0.6462, 0.7388, 0.7853, 0.6983, 0.7678, 0.7054, 0.6276, 0.73, 0.9135, 0.7187, 1.026, 0.6802, 1.012, 0.6902, 0.8977, 0.7024, 1.118, 0.675, 1.186, 0.6437, 1.179, 0.6662, 1.107, 0.7677, 0.2175, 0.7602, 0.3568, 0.7189, 0.3381, 0.7264, 0.1999, 0.7533, 0.5015, 0.7463, 0.6462, 0.7054, 0.6276, 0.7121, 0.4825, 0.6983, 0.7678, 0.6902, 0.8977, 0.6516, 0.8828, 0.6585, 0.7513, 0.6802, 1.012, 0.6662, 1.107, 0.6317, 1.097, 0.6431, 0.9997, 0.6437, 1.179, 0.5998, 1.224, 0.5805, 1.221, 0.614, 1.172, 0.7189, 0.3381, 0.7121, 0.4825, 0.6707, 0.4647, 0.677, 0.3207, 0.7054, 0.6276, 0.6983, 0.7678, 0.6585, 0.7513, 0.6647, 0.6101, 0.6902, 0.8977, 0.6802, 1.012, 0.6431, 0.9997, 0.6516, 0.8828, 0.6662, 1.107, 0.6437, 1.179, 0.614, 1.172, 0.6317, 1.097, 0.7264, 0.1999, 0.7189, 0.3381, 0.677, 0.3207, 0.684, 0.1835, 0.7121, 0.4825, 0.7054, 0.6276, 0.6647, 0.6101, 0.6707, 0.4647, 0.6585, 0.7513, 0.6516, 0.8828, 0.6138, 0.87, 0.6193, 0.7371, 0.6431, 0.9997, 0.6317, 1.097, 0.5985, 1.089, 0.6072, 0.9888, 0.614, 1.172, 0.5805, 1.221, 0.561, 1.218, 0.5853, 1.166, 0.677, 0.3207, 0.6707, 0.4647, 0.6292, 0.4493, 0.6344, 0.3055, 0.6647, 0.6101, 0.6585, 0.7513, 0.6193, 0.7371, 0.6243, 0.595, 0.6516, 0.8828, 0.6431, 0.9997, 0.6072, 0.9888, 0.6138, 0.87, 0.6317, 1.097, 0.614, 1.172, 0.5853, 1.166, 0.5985, 1.089, 0.684, 0.1835, 0.677, 0.3207, 0.6344, 0.3055, 0.6405, 0.1693, 0.6707, 0.4647, 0.6647, 0.6101, 0.6243, 0.595, 0.6292, 0.4493, 0.6193, 0.7371, 0.6138, 0.87, 0.5765, 0.8601, 0.5804, 0.726, 0.6072, 0.9888, 0.5985, 1.089, 0.5661, 1.082, 0.572, 0.9803, 0.5853, 1.166, 0.561, 1.218, 0.5413, 1.215, 0.5573, 1.161, 0.6344, 0.3055, 0.6292, 0.4493, 0.5874, 0.4374, 0.5912, 0.2938, 0.6243, 0.595, 0.6193, 0.7371, 0.5804, 0.726, 0.5839, 0.5833, 0.6138, 0.87, 0.6072, 0.9888, 0.572, 0.9803, 0.5765, 0.8601, 0.5985, 1.089, 0.5853, 1.166, 0.5573, 1.161, 0.5661, 1.082, 0.6405, 0.1693, 0.6344, 0.3055, 0.5912, 0.2938, 0.5957, 0.1582, 0.6292, 0.4493, 0.6243, 0.595, 0.5839, 0.5833, 0.5874, 0.4374, 0.5804, 0.726, 0.5765, 0.8601, 0.5396, 0.8537, 0.5417, 0.7189, 0.572, 0.9803, 0.5661, 1.082, 0.5342, 1.078, 0.5373, 0.9749, 0.5573, 1.161, 0.5413, 1.215, 0.5215, 1.214, 0.5296, 1.159, 0.5912, 0.2938, 0.5874, 0.4374, 0.5455, 0.4297, 0.5475, 0.2863, 0.5839, 0.5833, 0.5804, 0.726, 0.5417, 0.7189, 0.5436, 0.5758, 0.5765, 0.8601, 0.572, 0.9803, 0.5373, 0.9749, 0.5396, 0.8537, 0.5661, 1.082, 0.5573, 1.161, 0.5296, 1.159, 0.5342, 1.078, 0.5957, 0.1582, 0.5912, 0.2938, 0.5475, 0.2863, 0.55, 0.1511, 0.5874, 0.4374, 0.5839, 0.5833, 0.5436, 0.5758, 0.5455, 0.4297, 0.5417, 0.7189, 0.5396, 0.8537, 0.5029, 0.8513, 0.5031, 0.7163, 0.5373, 0.9749, 0.5342, 1.078, 0.5025, 1.076, 0.5028, 0.9728, 0.5296, 1.159, 0.5215, 1.214, 0.5016, 1.213, 0.5022, 1.157, 0.5475, 0.2863, 0.5455, 0.4297, 0.5034, 0.4268, 0.5035, 0.2834, 0.5436, 0.5758, 0.5417, 0.7189, 0.5031, 0.7163, 0.5032, 0.5729, 0.5396, 0.8537, 0.5373, 0.9749, 0.5028, 0.9728, 0.5029, 0.8513, 0.5342, 1.078, 0.5296, 1.159, 0.5022, 1.157, 0.5025, 1.076, 0.55, 0.1511, 0.5475, 0.2863, 0.5035, 0.2834, 0.5037, 0.1484, 0.5455, 0.4297, 0.5436, 0.5758, 0.5032, 0.5729, 0.5034, 0.4268, 0.5031, 0.7163, 0.5029, 0.8513, 0.4662, 0.853, 0.4645, 0.7182, 0.5028, 0.9728, 0.5025, 1.076, 0.4709, 1.077, 0.4683, 0.9743, 0.5022, 1.157, 0.5016, 1.213, 0.4817, 1.214, 0.4748, 1.158, 0.5035, 0.2834, 0.5034, 0.4268, 0.4613, 0.4289, 0.4595, 0.2855, 0.5032, 0.5729, 0.5031, 0.7163, 0.4645, 0.7182, 0.4629, 0.575, 0.5029, 0.8513, 0.5028, 0.9728, 0.4683, 0.9743, 0.4662, 0.853, 0.5025, 1.076, 0.5022, 1.157, 0.4748, 1.158, 0.4709, 1.077, 0.5037, 0.1484, 0.5035, 0.2834, 0.4595, 0.2855, 0.4574, 0.1504, 0.5034, 0.4268, 0.5032, 0.5729, 0.4629, 0.575, 0.4613, 0.4289, 0.4645, 0.7182, 0.4662, 0.853, 0.4294, 0.8588, 0.4258, 0.7246, 0.4683, 0.9743, 0.4709, 1.077, 0.439, 1.081, 0.4336, 0.9792, 0.4748, 1.158, 0.4817, 1.214, 0.4619, 1.215, 0.4472, 1.161, 0.4595, 0.2855, 0.4613, 0.4289, 0.4193, 0.4358, 0.4157, 0.2923, 0.4629, 0.575, 0.4645, 0.7182, 0.4258, 0.7246, 0.4226, 0.5818, 0.4662, 0.853, 0.4683, 0.9743, 0.4336, 0.9792, 0.4294, 0.8588, 0.4709, 1.077, 0.4748, 1.158, 0.4472, 1.161, 0.439, 1.081, 0.4574, 0.1504, 0.4595, 0.2855, 0.4157, 0.2923, 0.4116, 0.1568, 0.4613, 0.4289, 0.4629, 0.575, 0.4226, 0.5818, 0.4193, 0.4358, 0.4258, 0.7246, 0.4294, 0.8588, 0.3922, 0.8682, 0.387, 0.7351, 0.4336, 0.9792, 0.439, 1.081, 0.4067, 1.088, 0.3985, 0.9872, 0.4472, 1.161, 0.4619, 1.215, 0.4421, 1.217, 0.4192, 1.165, 0.4157, 0.2923, 0.4193, 0.4358, 0.3775, 0.4471, 0.3724, 0.3034, 0.4226, 0.5818, 0.4258, 0.7246, 0.387, 0.7351, 0.3822, 0.5929, 0.4294, 0.8588, 0.4336, 0.9792, 0.3985, 0.9872, 0.3922, 0.8682, 0.439, 1.081, 0.4472, 1.161, 0.4192, 1.165, 0.4067, 1.088, 0.4116, 0.1568, 0.4157, 0.2923, 0.3724, 0.3034, 0.3666, 0.1672, 0.4193, 0.4358, 0.4226, 0.5818, 0.3822, 0.5929, 0.3775, 0.4471, 0.387, 0.7351, 0.3922, 0.8682, 0.3545, 0.8806, 0.3478, 0.7489, 0.3985, 0.9872, 0.4067, 1.088, 0.3737, 1.096, 0.3627, 0.9978, 0.4192, 1.165, 0.4421, 1.217, 0.4226, 1.22, 0.3907, 1.171, 0.3724, 0.3034, 0.3775, 0.4471, 0.3359, 0.4621, 0.3298, 0.3181, 0.3822, 0.5929, 0.387, 0.7351, 0.3478, 0.7489, 0.3418, 0.6075, 0.3922, 0.8682, 0.3985, 0.9872, 0.3627, 0.9978, 0.3545, 0.8806, 0.4067, 1.088, 0.4192, 1.165, 0.3907, 1.171, 0.3737, 1.096, 0.3666, 0.1672, 0.3724, 0.3034, 0.3298, 0.3181, 0.3229, 0.181, 0.3775, 0.4471, 0.3822, 0.5929, 0.3418, 0.6075, 0.3359, 0.4621, 0.3478, 0.7489, 0.3545, 0.8806, 0.316, 0.8952, 0.3081, 0.765, 0.3627, 0.9978, 0.3737, 1.096, 0.3395, 1.106, 0.3258, 1.01, 0.3907, 1.171, 0.4226, 1.22, 0.4033, 1.224, 0.3612, 1.178, 0.3298, 0.3181, 0.3359, 0.4621, 0.2945, 0.4796, 0.2878, 0.3352, 0.3418, 0.6075, 0.3478, 0.7489, 0.3081, 0.765, 0.3011, 0.6247, 0.3545, 0.8806, 0.3627, 0.9978, 0.3258, 1.01, 0.316, 0.8952, 0.3737, 1.096, 0.3907, 1.171, 0.3612, 1.178, 0.3395, 1.106, 0.3229, 0.181, 0.3298, 0.3181, 0.2878, 0.3352, 0.2803, 0.1972, 0.3359, 0.4621, 0.3418, 0.6075, 0.3011, 0.6247, 0.2945, 0.4796, 0.3081, 0.765, 0.316, 0.8952, 0.2764, 0.9109, 0.2677, 0.7825, 0.3258, 1.01, 0.3395, 1.106, 0.3035, 1.116, 0.2876, 1.024, 0.3612, 1.178, 0.4033, 1.224, 0.3844, 1.227, 0.3302, 1.185, 0.2878, 0.3352, 0.2945, 0.4796, 0.2533, 0.4985, 0.2463, 0.3538, 0.3011, 0.6247, 0.3081, 0.765, 0.2677, 0.7825, 0.2602, 0.6432, 0.316, 0.8952, 0.3258, 1.01, 0.2876, 1.024, 0.2764, 0.9109, 0.3395, 1.106, 0.3612, 1.178, 0.3302, 1.185, 0.3035, 1.116, 0.2803, 0.1972, 0.2878, 0.3352, 0.2463, 0.3538, 0.2388, 0.2147, 0.2945, 0.4796, 0.3011, 0.6247, 0.2602, 0.6432, 0.2533, 0.4985, 0.2677, 0.7825, 0.2764, 0.9109, 0.2354, 0.9267, 0.2264, 0.8001, 0.2876, 1.024, 0.3035, 1.116, 0.2652, 1.127, 0.2473, 1.037, 0.3302, 1.185, 0.3844, 1.227, 0.3661, 1.231, 0.2969, 1.192, 0.2463, 0.3538, 0.2533, 0.4985, 0.2121, 0.5175, 0.2054, 0.3724, 0.2602, 0.6432, 0.2677, 0.7825, 0.2264, 0.8001, 0.2189, 0.6619, 0.2764, 0.9109, 0.2876, 1.024, 0.2473, 1.037, 0.2354, 0.9267, 0.3035, 1.116, 0.3302, 1.185, 0.2969, 1.192, 0.2652, 1.127, 0.2388, 0.2147, 0.2463, 0.3538, 0.2054, 0.3724, 0.1983, 0.2322, 0.2533, 0.4985, 0.2602, 0.6432, 0.2189, 0.6619, 0.2121, 0.5175, 0.2264, 0.8001, 0.2354, 0.9267, 0.1927, 0.9415, 0.184, 0.8165, 0.2473, 1.037, 0.2652, 1.127, 0.2234, 1.136, 0.2046, 1.05, 0.2969, 1.192, 0.3661, 1.231, 0.349, 1.235, 0.2598, 1.199, 0.2054, 0.3724, 0.2121, 0.5175, 0.1707, 0.5353, 0.1647, 0.3899, 0.2189, 0.6619, 0.2264, 0.8001, 0.184, 0.8165, 0.177, 0.6793, 0.2354, 0.9267, 0.2473, 1.037, 0.2046, 1.05, 0.1927, 0.9415, 0.2652, 1.127, 0.2969, 1.192, 0.2598, 1.199, 0.2234, 1.136, 0.1983, 0.2322, 0.2054, 0.3724, 0.1647, 0.3899, 0.1585, 0.2487, 0.2121, 0.5175, 0.2189, 0.6619, 0.177, 0.6793, 0.1707, 0.5353, 0.184, 0.8165, 0.1927, 0.9415, 0.1481, 0.9543, 0.1405, 0.8307, 0.2046, 1.05, 0.2234, 1.136, 0.1771, 1.145, 0.1589, 1.06, 0.2598, 1.199, 0.349, 1.235, 0.3339, 1.238, 0.2165, 1.205, 0.1647, 0.3899, 0.1707, 0.5353, 0.1292, 0.5507, 0.1243, 0.405, 0.177, 0.6793, 0.184, 0.8165, 0.1405, 0.8307, 0.1344, 0.6945, 0.1927, 0.9415, 0.2046, 1.05, 0.1589, 1.06, 0.1481, 0.9543, 0.2234, 1.136, 0.2598, 1.199, 0.2165, 1.205, 0.1771, 1.145, 0.1585, 0.2487, 0.1647, 0.3899, 0.1243, 0.405, 0.1193, 0.2629, 0.1707, 0.5353, 0.177, 0.6793, 0.1344, 0.6945, 0.1292, 0.5507, 0.1405, 0.8307, 0.1481, 0.9543, 0.1015, 0.9643, 0.0957, 0.8418, 0.1589, 1.06, 0.1771, 1.145, 0.1251, 1.152, 0.11, 1.069, 0.2165, 1.205, 0.3339, 1.238, 0.3236, 1.24, 0.1629, 1.209, 0.1243, 0.405, 0.1292, 0.5507, 0.08744, 0.5626, 0.08391, 0.4167, 0.1344, 0.6945, 0.1405, 0.8307, 0.0957, 0.8418, 0.09124, 0.7062, 0.1481, 0.9543, 0.1589, 1.06, 0.11, 1.069, 0.1015, 0.9643, 0.1771, 1.145, 0.2165, 1.205, 0.1629, 1.209, 0.1251, 1.152, 0.1193, 0.2629, 0.1243, 0.405, 0.08391, 0.4167, 0.08037, 0.274, 0.1292, 0.5507, 0.1344, 0.6945, 0.09124, 0.7062, 0.08744, 0.5626, 0.0957, 0.8418, 0.1015, 0.9643, 0.05321, 0.9707, 0.04999, 0.8489, 0.11, 1.069, 0.1251, 1.152, 0.06719, 1.156, 0.05809, 1.074, 0.1629, 1.209, 0.3236, 1.24, 0.3305, 1.241, 0.09341, 1.212, 0.08391, 0.4167, 0.08744, 0.5626, 0.04547, 0.5703, 0.04357, 0.4242, 0.09124, 0.7062, 0.0957, 0.8418, 0.04999, 0.8489, 0.04753, 0.7137, 0.1015, 0.9643, 0.11, 1.069, 0.05809, 1.074, 0.05321, 0.9707, 0.1251, 1.152, 0.1629, 1.209, 0.09341, 1.212, 0.06719, 1.156, 0.08037, 0.274, 0.08391, 0.4167, 0.04357, 0.4242, 0.04168, 0.2811, 0.08744, 0.5626, 0.09124, 0.7062, 0.04753, 0.7137, 0.04547, 0.5703, 0.04999, 0.8489, 0.05321, 0.9707, 0.003959, 0.9731, 0.003713, 0.8516, 0.05809, 1.074, 0.06719, 1.156, 0.00505, 1.158, 0.004334, 1.076, 0.09341, 1.212, 0.3305, 1.241, 0.4714, 1.242, 0.007268, 1.213, 0.04357, 0.4242, 0.04547, 0.5703, 0.003371, 0.5732, 0.003229, 0.4271, 0.04753, 0.7137, 0.04999, 0.8489, 0.003713, 0.8516, 0.003527, 0.7166, 0.05321, 0.9707, 0.05809, 1.074, 0.004334, 1.076, 0.003959, 0.9731, 0.06719, 1.156, 0.09341, 1.212, 0.007268, 1.213, 0.00505, 1.158, 0.04168, 0.2811, 0.04357, 0.4242, 0.003229, 0.4271, 0.003087, 0.2837, 0.04547, 0.5703, 0.04753, 0.7137, 0.003527, 0.7166, 0.003371, 0.5732, 1.004, 0.8516, 1.004, 0.9731, 0.9546, 0.9713, 0.9574, 0.8496, 1.004, 1.076, 1.005, 1.158, 0.9426, 1.156, 0.9504, 1.075, 1.007, 1.213, 0.4714, 1.242, 0.6636, 1.242, 0.9194, 1.213, 1.003, 0.4271, 1.003, 0.5732, 0.9613, 0.5711, 0.9629, 0.425, 1.004, 0.7166, 1.004, 0.8516, 0.9574, 0.8496, 0.9595, 0.7145, 1.004, 0.9731, 1.004, 1.076, 0.9504, 1.075, 0.9546, 0.9713, 1.005, 1.158, 1.007, 1.213, 0.9194, 1.213, 0.9426, 1.156, 1.003, 0.2837, 1.003, 0.4271, 0.9629, 0.425, 0.9645, 0.2818, 1.003, 0.5732, 1.004, 0.7166, 0.9595, 0.7145, 0.9613, 0.5711, 0.8514, 1.238, 0.9029, 1.238, 0.9577, 1.238, 1.014, 1.239, 1.07, 1.238, 1.123, 1.238, 1.173, 1.237, 1.219, 1.237, 1.261, 1.236, 1.301, 1.235, 1.338, 1.234, 1.374, 1.233, 1.408, 1.233, 1.442, 1.232, 0.4753, 1.232, 0.5083, 1.232, 0.5414, 1.232, 0.5748, 1.232, 0.6088, 1.233, 0.6439, 1.234, 0.6804, 1.234, 0.7188, 1.235, 0.7597, 1.236, 0.8037, 1.237, 0.9574, 0.8496, 0.9546, 0.9713, 0.9062, 0.9655, 0.9116, 0.8432, 0.9504, 1.075, 0.9426, 1.156, 0.8838, 1.153, 0.8982, 1.07, 0.9194, 1.213, 0.6636, 1.242, 0.6771, 1.24, 0.847, 1.21, 0.9629, 0.425, 0.9613, 0.5711, 0.9193, 0.5642, 0.9226, 0.4182, 0.9595, 0.7145, 0.9574, 0.8496, 0.9116, 0.8432, 0.9157, 0.7077, 0.9546, 0.9713, 0.9504, 1.075, 0.8982, 1.07, 0.9062, 0.9655, 0.9426, 1.156, 0.9194, 1.213, 0.847, 1.21, 0.8838, 1.153, 0.9645, 0.2818, 0.9629, 0.425, 0.9226, 0.4182, 0.9258, 0.2754, 0.9613, 0.5711, 0.9595, 0.7145, 0.9157, 0.7077, 0.9193, 0.5642, 0.1622, 0.9735, 0.1279, 0.9758, 0.1296, 0.9318, 0.1638, 0.9304, 0.09323, 0.9735, 0.0595, 0.9668, 0.06103, 0.9261, 0.09485, 0.9304, 0.1956, 0.9666, 0.1622, 0.9735, 0.1638, 0.9304, 0.1972, 0.926, 0.1279, 0.9758, 0.09323, 0.9735, 0.09485, 0.9304, 0.1296, 0.9318, 0.0595, 0.9668, 0.02802, 0.9558, 0.0294, 0.9192, 0.06103, 0.9261, 0.05735, 1.0, 0.02608, 0.9857, 0.02802, 0.9558, 0.0595, 0.9668, 0.6531, 0.2707, 0.6874, 0.273, 0.6897, 0.3089, 0.6554, 0.306, 0.7221, 0.2707, 0.7558, 0.264, 0.7579, 0.2972, 0.7244, 0.306, 0.6196, 0.2637, 0.6531, 0.2707, 0.6554, 0.306, 0.6218, 0.2969, 0.6874, 0.273, 0.7221, 0.2707, 0.7244, 0.306, 0.6897, 0.3089, 0.7543, 0.2233, 0.7859, 0.2164, 0.7873, 0.253, 0.7558, 0.264, 0.6515, 0.2275, 0.6857, 0.229, 0.6874, 0.273, 0.6531, 0.2707, 0.7204, 0.2275, 0.7543, 0.2233, 0.7558, 0.264, 0.7221, 0.2707, 0.6181, 0.2232, 0.6515, 0.2275, 0.6531, 0.2707, 0.6196, 0.2637, 0.6857, 0.229, 0.7204, 0.2275, 0.7221, 0.2707, 0.6874, 0.273, 0.7535, 0.1779, 0.7852, 0.1756, 0.7859, 0.2164, 0.7543, 0.2233, 0.6506, 0.1794, 0.6849, 0.1799, 0.6857, 0.229, 0.6515, 0.2275, 0.7196, 0.1794, 0.7535, 0.1779, 0.7543, 0.2233, 0.7204, 0.2275, 0.6173, 0.1779, 0.6506, 0.1794, 0.6515, 0.2275, 0.6181, 0.2232, 0.6849, 0.1799, 0.7196, 0.1794, 0.7204, 0.2275, 0.6857, 0.229, 0.7535, 0.131, 0.7852, 0.1333, 0.7852, 0.1756, 0.7535, 0.1779, 0.6506, 0.1295, 0.6849, 0.129, 0.6849, 0.1799, 0.6506, 0.1794, 0.7196, 0.1295, 0.7535, 0.131, 0.7535, 0.1779, 0.7196, 0.1794, 0.6173, 0.131, 0.6506, 0.1295, 0.6506, 0.1794, 0.6173, 0.1779, 0.6849, 0.129, 0.7196, 0.1295, 0.7196, 0.1794, 0.6849, 0.1799, 0.7543, 0.08563, 0.7859, 0.09252, 0.7852, 0.1333, 0.7535, 0.131, 0.6515, 0.08139, 0.6857, 0.07996, 0.6849, 0.129, 0.6506, 0.1295, 0.7204, 0.08139, 0.7543, 0.08563, 0.7535, 0.131, 0.7196, 0.1295, 0.6181, 0.08576, 0.6515, 0.08139, 0.6506, 0.1295, 0.6173, 0.131, 0.6857, 0.07996, 0.7204, 0.08139, 0.7196, 0.1295, 0.6849, 0.129, 0.7558, 0.04497, 0.7873, 0.05593, 0.7859, 0.09252, 0.7543, 0.08563, 0.6531, 0.03822, 0.6874, 0.03594, 0.6857, 0.07996, 0.6515, 0.08139, 0.7221, 0.03822, 0.7558, 0.04497, 0.7543, 0.08563, 0.7204, 0.08139, 0.6196, 0.04518, 0.6531, 0.03822, 0.6515, 0.08139, 0.6181, 0.08576, 0.6874, 0.03594, 0.7221, 0.03822, 0.7204, 0.08139, 0.6857, 0.07996, 0.7579, 0.01177, 0.7892, 0.02605, 0.7873, 0.05593, 0.7558, 0.04497, 0.7493, 0.6803, 0.7146, 0.678, 0.7169, 0.6421, 0.7516, 0.645, 0.7244, 0.00297, 0.7579, 0.01177, 0.7558, 0.04497, 0.7221, 0.03822, 0.7839, 0.6873, 0.7493, 0.6803, 0.7516, 0.645, 0.7861, 0.6541, 0.6897, 0.0, 0.7244, 0.00297, 0.7221, 0.03822, 0.6874, 0.03594, 0.6462, 0.7277, 0.6167, 0.7346, 0.6181, 0.698, 0.6477, 0.687, 0.7477, 0.7235, 0.7129, 0.722, 0.7146, 0.678, 0.7493, 0.6803, 0.6787, 0.7235, 0.6462, 0.7277, 0.6477, 0.687, 0.6803, 0.6803, 0.7824, 0.7278, 0.7477, 0.7235, 0.7493, 0.6803, 0.7839, 0.6873, 0.7129, 0.722, 0.6787, 0.7235, 0.6803, 0.6803, 0.7146, 0.678, 0.6454, 0.7731, 0.616, 0.7754, 0.6167, 0.7346, 0.6462, 0.7277, 0.7468, 0.7716, 0.7121, 0.7711, 0.7129, 0.722, 0.7477, 0.7235, 0.6778, 0.7716, 0.6454, 0.7731, 0.6462, 0.7277, 0.6787, 0.7235, 0.7816, 0.7731, 0.7468, 0.7716, 0.7477, 0.7235, 0.7824, 0.7278, 0.7121, 0.7711, 0.6778, 0.7716, 0.6787, 0.7235, 0.7129, 0.722, 0.6454, 0.82, 0.616, 0.8177, 0.616, 0.7754, 0.6454, 0.7731, 0.7468, 0.8215, 0.7121, 0.8219, 0.7121, 0.7711, 0.7468, 0.7716, 0.6778, 0.8215, 0.6454, 0.82, 0.6454, 0.7731, 0.6778, 0.7716, 0.7816, 0.82, 0.7468, 0.8215, 0.7468, 0.7716, 0.7816, 0.7731, 0.7121, 0.8219, 0.6778, 0.8215, 0.6778, 0.7716, 0.7121, 0.7711, 0.6462, 0.8654, 0.6167, 0.8585, 0.616, 0.8177, 0.6454, 0.82, 0.7477, 0.8696, 0.7129, 0.871, 0.7121, 0.8219, 0.7468, 0.8215, 0.6787, 0.8696, 0.6462, 0.8654, 0.6454, 0.82, 0.6778, 0.8215, 0.7824, 0.8652, 0.7477, 0.8696, 0.7468, 0.8215, 0.7816, 0.82, 0.7129, 0.871, 0.6787, 0.8696, 0.6778, 0.8215, 0.7121, 0.8219, 0.6477, 0.906, 0.6181, 0.8951, 0.6167, 0.8585, 0.6462, 0.8654, 0.7493, 0.9128, 0.7146, 0.9151, 0.7129, 0.871, 0.7477, 0.8696, 0.6803, 0.9128, 0.6477, 0.906, 0.6462, 0.8654, 0.6787, 0.8696, 0.7839, 0.9058, 0.7493, 0.9128, 0.7477, 0.8696, 0.7824, 0.8652, 0.7146, 0.9151, 0.6803, 0.9128, 0.6787, 0.8696, 0.7129, 0.871, 0.8456, 0.687, 0.8141, 0.698, 0.8121, 0.6681, 0.8434, 0.6538, 0.7516, 0.948, 0.7169, 0.951, 0.7146, 0.9151, 0.7493, 0.9128, 0.8793, 0.6803, 0.8456, 0.687, 0.8434, 0.6538, 0.877, 0.645, 0.7861, 0.939, 0.7516, 0.948, 0.7493, 0.9128, 0.7839, 0.9058, 0.914, 0.678, 0.8793, 0.6803, 0.877, 0.645, 0.9116, 0.6421, 0.8471, 0.7277, 0.8155, 0.7346, 0.8141, 0.698, 0.8456, 0.687, 0.9499, 0.7235, 0.9156, 0.722, 0.914, 0.678, 0.9483, 0.6803, 0.8809, 0.7235, 0.8471, 0.7277, 0.8456, 0.687, 0.8793, 0.6803, 0.9832, 0.7278, 0.9499, 0.7235, 0.9483, 0.6803, 0.9817, 0.6873, 0.9156, 0.722, 0.8809, 0.7235, 0.8793, 0.6803, 0.914, 0.678, 0.8479, 0.7731, 0.8162, 0.7754, 0.8155, 0.7346, 0.8471, 0.7277, 0.9507, 0.7716, 0.9165, 0.7711, 0.9156, 0.722, 0.9499, 0.7235, 0.8818, 0.7716, 0.8479, 0.7731, 0.8471, 0.7277, 0.8809, 0.7235, 0.984, 0.7731, 0.9507, 0.7716, 0.9499, 0.7235, 0.9832, 0.7278, 0.9165, 0.7711, 0.8818, 0.7716, 0.8809, 0.7235, 0.9156, 0.722, 0.8479, 0.82, 0.8162, 0.8177, 0.8162, 0.7754, 0.8479, 0.7731, 0.9507, 0.8215, 0.9165, 0.8219, 0.9165, 0.7711, 0.9507, 0.7716, 0.8818, 0.8215, 0.8479, 0.82, 0.8479, 0.7731, 0.8818, 0.7716, 0.984, 0.82, 0.9507, 0.8215, 0.9507, 0.7716, 0.984, 0.7731, 0.9165, 0.8219, 0.8818, 0.8215, 0.8818, 0.7716, 0.9165, 0.7711, 0.8471, 0.8654, 0.8155, 0.8585, 0.8162, 0.8177, 0.8479, 0.82, 0.9499, 0.8696, 0.9156, 0.871, 0.9165, 0.8219, 0.9507, 0.8215, 0.8809, 0.8696, 0.8471, 0.8654, 0.8479, 0.82, 0.8818, 0.8215, 0.9832, 0.8652, 0.9499, 0.8696, 0.9507, 0.8215, 0.984, 0.82, 0.9156, 0.871, 0.8809, 0.8696, 0.8818, 0.8215, 0.9165, 0.8219, 0.8456, 0.906, 0.8141, 0.8951, 0.8155, 0.8585, 0.8471, 0.8654, 0.9483, 0.9128, 0.914, 0.9151, 0.9156, 0.871, 0.9499, 0.8696, 0.8793, 0.9128, 0.8456, 0.906, 0.8471, 0.8654, 0.8809, 0.8696, 0.9817, 0.9058, 0.9483, 0.9128, 0.9499, 0.8696, 0.9832, 0.8652, 0.914, 0.9151, 0.8793, 0.9128, 0.8809, 0.8696, 0.9156, 0.871, 0.8434, 0.9392, 0.8121, 0.9249, 0.8141, 0.8951, 0.8456, 0.906, 0.1622, 0.7411, 0.1279, 0.7388, 0.1256, 0.7028, 0.1599, 0.7058, 0.09323, 0.7411, 0.0595, 0.7478, 0.05735, 0.7146, 0.09094, 0.7058, 0.1956, 0.748, 0.1622, 0.7411, 0.1599, 0.7058, 0.1935, 0.7149, 0.1279, 0.7388, 0.09323, 0.7411, 0.09094, 0.7058, 0.1256, 0.7028, 0.06103, 0.7885, 0.0294, 0.7954, 0.02802, 0.7588, 0.0595, 0.7478, 0.1638, 0.7842, 0.1296, 0.7828, 0.1279, 0.7388, 0.1622, 0.7411, 0.09485, 0.7842, 0.06103, 0.7885, 0.0595, 0.7478, 0.09323, 0.7411, 0.1972, 0.7886, 0.1638, 0.7842, 0.1622, 0.7411, 0.1956, 0.748, 0.1296, 0.7828, 0.09485, 0.7842, 0.09323, 0.7411, 0.1279, 0.7388, 0.06182, 0.8338, 0.03011, 0.8362, 0.0294, 0.7954, 0.06103, 0.7885, 0.1647, 0.8324, 0.1304, 0.8319, 0.1296, 0.7828, 0.1638, 0.7842, 0.09569, 0.8324, 0.06182, 0.8338, 0.06103, 0.7885, 0.09485, 0.7842, 0.198, 0.8339, 0.1647, 0.8324, 0.1638, 0.7842, 0.1972, 0.7886, 0.1304, 0.8319, 0.09569, 0.8324, 0.09485, 0.7842, 0.1296, 0.7828, 0.06182, 0.8808, 0.03011, 0.8784, 0.03011, 0.8362, 0.06182, 0.8338, 0.1647, 0.8822, 0.1304, 0.8827, 0.1304, 0.8319, 0.1647, 0.8324, 0.09569, 0.8822, 0.06182, 0.8808, 0.06182, 0.8338, 0.09569, 0.8324, 0.198, 0.8807, 0.1647, 0.8822, 0.1647, 0.8324, 0.198, 0.8339, 0.1304, 0.8827, 0.09569, 0.8822, 0.09569, 0.8324, 0.1304, 0.8319, 0.06103, 0.9261, 0.0294, 0.9192, 0.03011, 0.8784, 0.06182, 0.8808, 0.1638, 0.9304, 0.1296, 0.9318, 0.1304, 0.8827, 0.1647, 0.8822, 0.09485, 0.9304, 0.06103, 0.9261, 0.06182, 0.8808, 0.09569, 0.8822, 0.03417, 0.307, 0.09998, 0.1931, 0.1931, 0.09998, 0.307, 0.03417, 0.4342, 9.998e-05, 0.5658, 9.998e-05, 0.693, 0.03417, 0.8069, 0.09998, 0.9, 0.1931, 0.9658, 0.307, 0.9999, 0.4342, 0.9999, 0.5658, 0.9658, 0.693, 0.9, 0.8069, 0.8069, 0.9, 0.693, 0.9658, 0.5658, 0.9999, 0.4342, 0.9999, 0.307, 0.9658, 0.1931, 0.9, 0.09998, 0.8069, 0.03417, 0.693, 0.0001001, 0.5658, 9.998e-05, 0.4342, 0.1972, 0.926, 0.1638, 0.9304, 0.1647, 0.8822, 0.198, 0.8807, 0.1296, 0.9318, 0.09485, 0.9304, 0.09569, 0.8822, 0.1304, 0.8827, 0.9258, 0.2754, 0.887, 0.2649, 0.8871, 0.2737, 0.9259, 0.2835, 0.887, 0.2649, 0.8478, 0.2511, 0.848, 0.2606, 0.8871, 0.2737, 0.8478, 0.2511, 0.8081, 0.235, 0.8083, 0.2453, 0.848, 0.2606, 0.8081, 0.235, 0.7677, 0.2175, 0.7679, 0.2288, 0.8083, 0.2453, 0.7677, 0.2175, 0.7264, 0.1999, 0.7266, 0.2122, 0.7679, 0.2288, 0.7264, 0.1999, 0.684, 0.1835, 0.6842, 0.1967, 0.7266, 0.2122, 0.684, 0.1835, 0.6405, 0.1693, 0.6406, 0.1832, 0.6842, 0.1967, 0.6405, 0.1693, 0.5957, 0.1582, 0.5958, 0.1728, 0.6406, 0.1832, 0.5957, 0.1582, 0.55, 0.1511, 0.5501, 0.1661, 0.5958, 0.1728, 0.55, 0.1511, 0.5037, 0.1484, 0.5037, 0.1636, 0.5501, 0.1661, 0.5037, 0.1484, 0.4574, 0.1504, 0.4573, 0.1654, 0.5037, 0.1636, 0.4574, 0.1504, 0.4116, 0.1568, 0.4114, 0.1715, 0.4573, 0.1654, 0.4116, 0.1568, 0.3666, 0.1672, 0.3665, 0.1813, 0.4114, 0.1715, 0.3666, 0.1672, 0.3229, 0.181, 0.3226, 0.1944, 0.3665, 0.1813, 0.3229, 0.181, 0.2803, 0.1972, 0.2801, 0.2097, 0.3226, 0.1944, 0.2803, 0.1972, 0.2388, 0.2147, 0.2386, 0.2262, 0.2801, 0.2097, 0.2388, 0.2147, 0.1983, 0.2322, 0.1981, 0.2427, 0.2386, 0.2262, 0.1983, 0.2322, 0.1585, 0.2487, 0.1583, 0.2583, 0.1981, 0.2427, 0.1585, 0.2487, 0.1193, 0.2629, 0.1191, 0.2718, 0.1583, 0.2583, 0.1193, 0.2629, 0.08037, 0.274, 0.08027, 0.2822, 0.1191, 0.2718, 0.08037, 0.274, 0.04168, 0.2811, 0.04162, 0.2889, 0.08027, 0.2822, 0.04168, 0.2811, 0.003087, 0.2837, 0.003083, 0.2914, 0.04162, 0.2889, 1.003, 0.2837, 0.9645, 0.2818, 0.9645, 0.2896, 1.003, 0.2914, 0.9645, 0.2818, 0.9258, 0.2754, 0.9259, 0.2835, 0.9645, 0.2896])
me_sphere_002.materials.append(mat_metal)
me_sphere_002.use_remesh_preserve_volume = False
me_sphere_002.use_remesh_preserve_attributes = False
me_sphere_002.use_mirror_vertex_groups = False
me_sphere_002.update()

# ---- objects
ob_fin2 = bpy.data.objects.new('Fin2', me_cube_003)
ob_fin1 = bpy.data.objects.new('Fin1', me_cube_001)
ob_baguette = bpy.data.objects.new('Baguette', me_untitled_001)
ob_thruster = bpy.data.objects.new('Thruster', me_sphere_002)

# ---- transforms, parenting, visibility, modifiers, constraints
ob_fin2.location = (-1.658, 0.009006, 3.299)
ob_fin2.rotation_euler = (0.0, -0.0, 3.142)
ob_fin2.scale = (1.0, 0.1, 1.0)
ob_fin2.lineart.crease_threshold = 0.0
ob_fin1.location = (1.456, 0.009006, 3.299)
ob_fin1.scale = (1.0, 0.1, 1.0)
ob_fin1.lineart.crease_threshold = 0.0
ob_baguette.location = (-0.2087, 0.05709, 5.258)
ob_baguette.rotation_euler = (-1.571, 1.192e-08, 3.449)
ob_baguette.scale = (0.05, 0.05, 0.05)
ob_baguette.color = (0.8, 0.8, 0.8, 1.0)
ob_baguette.lineart.crease_threshold = 0.0
ob_thruster.location = (0.0, 0.0, 0.0)
ob_thruster.scale = (1.0, 1.0, 1.5)
ob_thruster.lineart.crease_threshold = 0.0

# ---- collection membership
col_collection_1.objects.link(ob_fin2)
col_collection_1.objects.link(ob_fin1)
col_collection_1.objects.link(ob_baguette)
col_collection_1.objects.link(ob_thruster)

# ---- scene / render settings (as saved in the file)
scene.frame_start = 1; scene.frame_end = 250; scene.frame_set(0)
scene.render.engine = 'CYCLES'
scene.render.resolution_percentage = 50
scene.render.fps = 30
scene.render.dither_intensity = 0.0
scene.cycles.use_denoising = False
scene.cycles.samples = 10
scene.cycles.sampling_pattern = 'TABULATED_SOBOL'
scene.cycles.light_sampling_threshold = 0.0
scene.cycles.use_adaptive_sampling = False
scene.cycles.use_light_tree = False
scene.cycles.blur_glossy = 0.0
scene.cycles.pixel_filter_type = 'GAUSSIAN'
scene.cycles.sample_clamp_indirect = 0.0
scene.view_settings.view_transform = 'Standard'
bpy.context.view_layer.update()

# ---- added for rendering (the .blend has no active camera and no usable light): camera, sun
cam_auto = bpy.data.cameras.new('AutoCamera')
cam_auto.lens = 50.0
cam_auto.sensor_width = 36.0
cam_auto.clip_end = 1000.0
ob_auto_camera = bpy.data.objects.new('AutoCamera', cam_auto)
scene.collection.objects.link(ob_auto_camera)
ob_auto_camera.location = (10.6766, -12.9335, 13.185)
ob_auto_camera.rotation_euler = (1.09748, -7.21219e-08, 0.694738)
scene.camera = ob_auto_camera
light_auto_sun = bpy.data.lights.new('AutoSun', 'SUN')
light_auto_sun.energy = 3.0
light_auto_sun.angle = 0.0523599
ob_auto_sun = bpy.data.objects.new('AutoSun', light_auto_sun)
scene.collection.objects.link(ob_auto_sun)
ob_auto_sun.rotation_euler = (0.872665, 0.174533, 0.523599)
bpy.context.view_layer.update()
